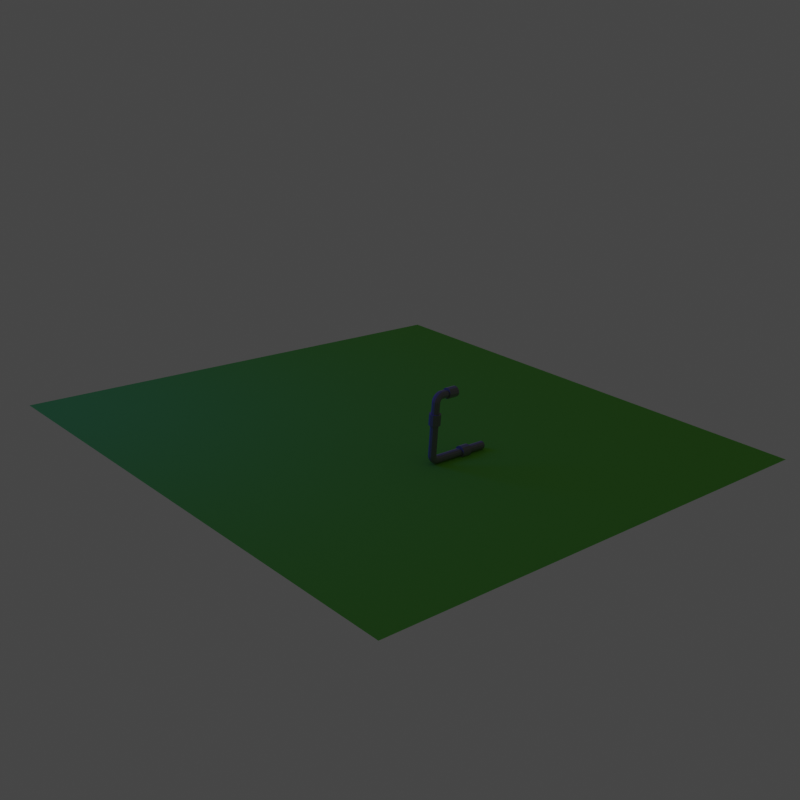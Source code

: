 # Source: time-machine.blend  (saved by Blender 4.3.32; exported with 4.5.12 LTS)
import bpy
from mathutils import Matrix  # noqa: F401  (used for matrix-valued properties, if any)

bpy.ops.wm.read_factory_settings(use_empty=True)
scene = bpy.context.scene
scene.name = 'Scene'

# ---- collections
col_set = bpy.data.collections.new('Set'); scene.collection.children.link(col_set)
col_floor = bpy.data.collections.new('Floor'); scene.collection.children.link(col_floor)

# ---- images (referenced by path relative to the original .blend; pixels are not part of the script)
import os
ASSET_DIR = os.environ.get("B2B_ASSET_DIR", "")  # directory of the original .blend (textures are referenced by path, not embedded)
HERE = os.path.dirname(os.path.abspath(__file__))  # packed textures are extracted next to this script under _unpacked/

def load_image(name, relpath, width, height, colorspace="sRGB"):
    """Load a texture the original file referenced (path relative to the .blend, or extracted next to this script)."""
    p = next((c for c in (os.path.join(HERE, relpath), os.path.join(ASSET_DIR, relpath)) if relpath and os.path.exists(c)), "")
    if p:
        img = bpy.data.images.load(p, check_existing=True)
        img.name = name
    else:  # same state as the original file: an image datablock whose file is absent (Cycles renders it pink)
        img = bpy.data.images.new(name, width, height)
        img.source = "FILE"
        img.filepath = "//" + (relpath or name)
    img.colorspace_settings.name = colorspace
    return img
img_baked = load_image('baked', 'baked.hdr', 1024, 1024, 'Linear Rec.709')

# ---- materials (node trees are filled in below, after node groups)
mat_metal = bpy.data.materials.new('Metal')
mat_grass = bpy.data.materials.new('Grass')

# ---- material node trees
mat_metal.use_nodes = True; mat_metal.node_tree.nodes.clear()
_N = mat_metal.node_tree.nodes; _L = mat_metal.node_tree.links
n0 = _N.new('ShaderNodeBsdfPrincipled'); n0.name = 'Principled BSDF'; n0.location = (10, 300)
n0.inputs[0].default_value = (0.1913, 0.1913, 0.1913, 1.0)
n0.inputs[2].default_value = 0.0
n1 = _N.new('ShaderNodeOutputMaterial'); n1.name = 'Material Output'; n1.location = (300, 300)
n2 = _N.new('ShaderNodeTexImage'); n2.name = 'Image Texture'; n2.location = (-381, 253)
n2.width = 303
n2.image = img_baked
_L.new(n0.outputs[0], n1.inputs[0])
n1.is_active_output = True
mat_grass.use_nodes = True; mat_grass.node_tree.nodes.clear()
_N = mat_grass.node_tree.nodes; _L = mat_grass.node_tree.links
n0 = _N.new('ShaderNodeBsdfPrincipled'); n0.name = 'Principled BSDF'; n0.location = (10, 300)
n0.inputs[0].default_value = (0.162, 0.5711, 0.0185, 1.0)
n0.inputs[2].default_value = 1.0
n1 = _N.new('ShaderNodeOutputMaterial'); n1.name = 'Material Output'; n1.location = (300, 300)
n2 = _N.new('ShaderNodeTexImage'); n2.name = 'Image Texture'; n2.location = (-383, 218)
n2.image = img_baked
_L.new(n0.outputs[0], n1.inputs[0])
n1.is_active_output = True

# ---- world
world_world = bpy.data.worlds.new('World'); scene.world = world_world
world_world.use_nodes = True; world_world.node_tree.nodes.clear()
_N = world_world.node_tree.nodes; _L = world_world.node_tree.links
n0 = _N.new('ShaderNodeOutputWorld'); n0.name = 'World Output'; n0.location = (300, 300)
n1 = _N.new('ShaderNodeBackground'); n1.name = 'Background'; n1.location = (10, 300)
n1.inputs[0].default_value = (0.05088, 0.05088, 0.05088, 1.0)
_L.new(n1.outputs[0], n0.inputs[0])
n0.is_active_output = True
world_world.color = (0.05088, 0.05088, 0.05088)
world_world.sun_shadow_jitter_overblur = 0.0

# ---- cameras
cam_camera = bpy.data.cameras.new('Camera')
cam_camera.clip_end = 100.0
cam_camera.ortho_scale = 7.314

# ---- lights
light_area = bpy.data.lights.new('Area', 'AREA')
light_area.color = (0.0, 0.02427, 1.0)
light_area.energy = 60.0
light_area.size = 1.0
light_area.size_y = 1.0

# ---- meshes
me_plane_002 = bpy.data.meshes.new('Plane.002')
me_plane_002.from_pydata([(0.02147, 0.2236, 0.04536), (0.01049, 0.2236, 0.05635), (-0.004511, 0.2236, 0.06036), (-0.01951, 0.2236, 0.05635), (-0.03049, 0.2236, 0.04536), (-0.03451, 0.2236, 0.03036), (-0.03049, 0.2236, 0.01536), (-0.01951, 0.2236, 0.004384), (-0.004511, 0.2236, 0.0003643), (0.01049, 0.2236, 0.004384), (0.02147, 0.2236, 0.01536), (0.02549, 0.2236, 0.03036), (0.02147, -0.231, 0.04536), (0.01049, -0.2308, 0.05634), (-0.004511, -0.2307, 0.06036), (-0.01951, -0.2308, 0.05634), (-0.03049, -0.231, 0.04536), (-0.03451, -0.2313, 0.03036), (-0.03049, -0.2316, 0.01537), (-0.01951, -0.2318, 0.004389), (-0.004511, -0.2319, 0.0003701), (0.01049, -0.2318, 0.004389), (0.02147, -0.2316, 0.01537), (0.02549, -0.2313, 0.03036), (0.02147, -0.2339, 0.04546), (0.01049, -0.233, 0.05641), (-0.004511, -0.2327, 0.06042), (-0.01951, -0.233, 0.05641), (-0.03049, -0.2339, 0.04546), (-0.03451, -0.235, 0.03051), (-0.03049, -0.2362, 0.01556), (-0.01951, -0.2371, 0.00461), (-0.004511, -0.2374, 0.0006032), (0.01049, -0.2371, 0.00461), (0.02147, -0.2362, 0.01556), (0.02549, -0.235, 0.03051), (0.02147, -0.2364, 0.04576), (0.01049, -0.2347, 0.05661), (-0.004511, -0.2341, 0.06058), (-0.01951, -0.2347, 0.05661), (-0.03049, -0.2364, 0.04576), (-0.03451, -0.2388, 0.03095), (-0.03049, -0.2411, 0.01613), (-0.01951, -0.2428, 0.005288), (-0.004511, -0.2434, 0.001319), (0.01049, -0.2428, 0.005288), (0.02147, -0.2411, 0.01613), (0.02549, -0.2388, 0.03095), (0.02147, -0.2389, 0.04626), (0.01049, -0.2363, 0.05694), (-0.004511, -0.2354, 0.06085), (-0.01951, -0.2363, 0.05694), (-0.03049, -0.2389, 0.04626), (-0.03451, -0.2424, 0.03168), (-0.03049, -0.2459, 0.01709), (-0.01951, -0.2485, 0.006414), (-0.004511, -0.2494, 0.002506), (0.01049, -0.2485, 0.006414), (0.02147, -0.2459, 0.01709), (0.02549, -0.2424, 0.03168), (0.02147, -0.2414, 0.04696), (0.01049, -0.238, 0.0574), (-0.004511, -0.2367, 0.06122), (-0.01951, -0.238, 0.0574), (-0.03049, -0.2414, 0.04696), (-0.03451, -0.246, 0.03269), (-0.03049, -0.2506, 0.01842), (-0.01951, -0.254, 0.00798), (-0.004511, -0.2553, 0.004158), (0.01049, -0.254, 0.00798), (0.02147, -0.2506, 0.01842), (0.02549, -0.246, 0.03269), (0.02147, -0.2438, 0.04784), (0.01049, -0.2396, 0.05798), (-0.004511, -0.238, 0.0617), (-0.01951, -0.2396, 0.05798), (-0.03049, -0.2438, 0.04784), (-0.03451, -0.2495, 0.03398), (-0.03049, -0.2552, 0.02012), (-0.01951, -0.2594, 0.009978), (-0.004511, -0.261, 0.006264), (0.01049, -0.2594, 0.009978), (0.02147, -0.2552, 0.02012), (0.02549, -0.2495, 0.03398), (0.02147, -0.2461, 0.04891), (0.01049, -0.2411, 0.05869), (-0.004511, -0.2393, 0.06227), (-0.01951, -0.2411, 0.05869), (-0.03049, -0.2461, 0.04891), (-0.03451, -0.2529, 0.03554), (-0.03049, -0.2597, 0.02218), (-0.01951, -0.2647, 0.01239), (-0.004511, -0.2665, 0.008812), (0.01049, -0.2647, 0.01239), (0.02147, -0.2597, 0.02218), (0.02549, -0.2529, 0.03554), (0.02147, -0.2483, 0.05016), (0.01049, -0.2426, 0.05952), (-0.004511, -0.2405, 0.06294), (-0.01951, -0.2426, 0.05952), (-0.03049, -0.2483, 0.05016), (-0.03451, -0.2561, 0.03737), (-0.03049, -0.264, 0.02458), (-0.01951, -0.2697, 0.01521), (-0.004511, -0.2718, 0.01179), (0.01049, -0.2697, 0.01521), (0.02147, -0.264, 0.02458), (0.02549, -0.2561, 0.03737), (0.02147, -0.2504, 0.05157), (0.01049, -0.244, 0.06046), (-0.004511, -0.2416, 0.06371), (-0.01951, -0.244, 0.06046), (-0.03049, -0.2504, 0.05157), (-0.03451, -0.2592, 0.03944), (-0.03049, -0.2681, 0.0273), (-0.01951, -0.2745, 0.01842), (-0.004511, -0.2769, 0.01517), (0.01049, -0.2745, 0.01842), (0.02147, -0.2681, 0.0273), (0.02549, -0.2592, 0.03944), (0.02147, -0.2524, 0.05315), (0.01049, -0.2453, 0.0615), (-0.004511, -0.2427, 0.06456), (-0.01951, -0.2453, 0.0615), (-0.03049, -0.2524, 0.05315), (-0.03451, -0.2622, 0.04175), (-0.03049, -0.2719, 0.03034), (-0.01951, -0.279, 0.02199), (-0.004511, -0.2817, 0.01894), (0.01049, -0.279, 0.02199), (0.02147, -0.2719, 0.03034), (0.02549, -0.2622, 0.04175), (0.02147, -0.2543, 0.05489), (0.01049, -0.2465, 0.06265), (-0.004511, -0.2437, 0.06549), (-0.01951, -0.2465, 0.06265), (-0.03049, -0.2543, 0.05489), (-0.03451, -0.2649, 0.04428), (-0.03049, -0.2755, 0.03367), (-0.01951, -0.2833, 0.02591), (-0.004511, -0.2861, 0.02307), (0.01049, -0.2833, 0.02591), (0.02147, -0.2755, 0.03367), (0.02549, -0.2649, 0.04428), (0.02147, -0.256, 0.05676), (0.01049, -0.2477, 0.06389), (-0.004511, -0.2446, 0.0665), (-0.01951, -0.2477, 0.06389), (-0.03049, -0.256, 0.05676), (-0.03451, -0.2674, 0.04702), (-0.03049, -0.2789, 0.03728), (-0.01951, -0.2872, 0.03015), (-0.004511, -0.2903, 0.02754), (0.01049, -0.2872, 0.03015), (0.02147, -0.2789, 0.03728), (0.02549, -0.2674, 0.04702), (0.02147, -0.2576, 0.05877), (0.01049, -0.2487, 0.06522), (-0.004511, -0.2455, 0.06758), (-0.01951, -0.2487, 0.06522), (-0.03049, -0.2576, 0.05877), (-0.03451, -0.2698, 0.04995), (-0.03049, -0.2819, 0.04113), (-0.01951, -0.2908, 0.03468), (-0.004511, -0.294, 0.03232), (0.01049, -0.2908, 0.03468), (0.02147, -0.2819, 0.04113), (0.02549, -0.2698, 0.04995), (0.02147, -0.259, 0.06089), (0.01049, -0.2497, 0.06663), (-0.004511, -0.2463, 0.06873), (-0.01951, -0.2497, 0.06663), (-0.03049, -0.259, 0.06089), (-0.03451, -0.2718, 0.05305), (-0.03049, -0.2846, 0.04521), (-0.01951, -0.294, 0.03948), (-0.004511, -0.2974, 0.03738), (0.01049, -0.294, 0.03948), (0.02147, -0.2846, 0.04521), (0.02549, -0.2718, 0.05305), (0.02147, -0.2603, 0.06312), (0.01049, -0.2505, 0.0681), (-0.004511, -0.2469, 0.06993), (-0.01951, -0.2505, 0.0681), (-0.03049, -0.2603, 0.06312), (-0.03451, -0.2737, 0.05631), (-0.03049, -0.287, 0.0495), (-0.01951, -0.2968, 0.04451), (-0.004511, -0.3004, 0.04269), (0.01049, -0.2968, 0.04451), (0.02147, -0.287, 0.0495), (0.02549, -0.2737, 0.05631), (0.02147, -0.2614, 0.06543), (0.01049, -0.2512, 0.06964), (-0.004511, -0.2475, 0.07117), (-0.01951, -0.2512, 0.06964), (-0.03049, -0.2614, 0.06543), (-0.03451, -0.2752, 0.05969), (-0.03049, -0.2891, 0.05395), (-0.01951, -0.2992, 0.04975), (-0.004511, -0.3029, 0.04821), (0.01049, -0.2992, 0.04975), (0.02147, -0.2891, 0.05395), (0.02549, -0.2752, 0.05969), (0.02147, -0.2622, 0.06783), (0.01049, -0.2518, 0.07122), (-0.004511, -0.248, 0.07246), (-0.01951, -0.2518, 0.07122), (-0.03049, -0.2622, 0.06783), (-0.03451, -0.2765, 0.06319), (-0.03049, -0.2908, 0.05856), (-0.01951, -0.3012, 0.05517), (-0.004511, -0.305, 0.05392), (0.01049, -0.3012, 0.05517), (0.02147, -0.2908, 0.05856), (0.02549, -0.2765, 0.06319), (0.02147, -0.2629, 0.07029), (0.01049, -0.2523, 0.07285), (-0.004511, -0.2483, 0.07379), (-0.01951, -0.2523, 0.07285), (-0.03049, -0.2629, 0.07029), (-0.03451, -0.2775, 0.06678), (-0.03049, -0.2921, 0.06328), (-0.01951, -0.3028, 0.06072), (-0.004511, -0.3067, 0.05978), (0.01049, -0.3028, 0.06072), (0.02147, -0.2921, 0.06328), (0.02549, -0.2775, 0.06678), (0.02147, -0.2634, 0.07279), (0.01049, -0.2526, 0.07451), (-0.004511, -0.2486, 0.07514), (-0.01951, -0.2526, 0.07451), (-0.03049, -0.2634, 0.07279), (-0.03451, -0.2782, 0.07044), (-0.03049, -0.2931, 0.0681), (-0.01951, -0.3039, 0.06638), (-0.004511, -0.3079, 0.06575), (0.01049, -0.3039, 0.06638), (0.02147, -0.2931, 0.0681), (0.02549, -0.2782, 0.07044), (0.02147, -0.2637, 0.07532), (0.01049, -0.2528, 0.07619), (-0.004511, -0.2488, 0.0765), (-0.01951, -0.2528, 0.07619), (-0.03049, -0.2637, 0.07532), (-0.03451, -0.2787, 0.07415), (-0.03049, -0.2936, 0.07297), (-0.01951, -0.3046, 0.07211), (-0.004511, -0.3086, 0.07179), (0.01049, -0.3046, 0.07211), (0.02147, -0.2936, 0.07297), (0.02549, -0.2787, 0.07415), (0.02147, -0.2638, 0.07817), (0.01049, -0.2529, 0.07839), (-0.004511, -0.2488, 0.07846), (-0.01951, -0.2529, 0.07839), (-0.03049, -0.2638, 0.07817), (-0.03451, -0.2788, 0.07788), (-0.03049, -0.2938, 0.07758), (-0.01951, -0.3048, 0.07737), (-0.004511, -0.3088, 0.07729), (0.01049, -0.3048, 0.07737), (0.02147, -0.2938, 0.07758), (0.02549, -0.2788, 0.07788), (0.02147, -0.2638, 0.4632), (0.01049, -0.2529, 0.463), (-0.004511, -0.2488, 0.4629), (-0.01951, -0.2529, 0.463), (-0.03049, -0.2638, 0.4632), (-0.03451, -0.2788, 0.4635), (-0.03049, -0.2938, 0.4638), (-0.01951, -0.3048, 0.464), (-0.004511, -0.3088, 0.4641), (0.01049, -0.3048, 0.464), (0.02147, -0.2938, 0.4638), (0.02549, -0.2788, 0.4635), (0.02147, -0.2637, 0.4661), (0.01049, -0.2528, 0.4652), (-0.004511, -0.2488, 0.4649), (-0.01951, -0.2528, 0.4652), (-0.03049, -0.2637, 0.4661), (-0.03451, -0.2787, 0.4673), (-0.03049, -0.2936, 0.4684), (-0.01951, -0.3046, 0.4693), (-0.004511, -0.3086, 0.4696), (0.01049, -0.3046, 0.4693), (0.02147, -0.2936, 0.4684), (0.02549, -0.2787, 0.4673), (0.02147, -0.2634, 0.4686), (0.01049, -0.2526, 0.4669), (-0.004511, -0.2486, 0.4663), (-0.01951, -0.2526, 0.4669), (-0.03049, -0.2634, 0.4686), (-0.03451, -0.2782, 0.471), (-0.03049, -0.2931, 0.4733), (-0.01951, -0.3039, 0.475), (-0.004511, -0.3079, 0.4757), (0.01049, -0.3039, 0.475), (0.02147, -0.2931, 0.4733), (0.02549, -0.2782, 0.471), (0.02147, -0.2629, 0.4711), (0.01049, -0.2523, 0.4686), (-0.004511, -0.2483, 0.4676), (-0.01951, -0.2523, 0.4686), (-0.03049, -0.2629, 0.4711), (-0.03451, -0.2775, 0.4746), (-0.03049, -0.2921, 0.4781), (-0.01951, -0.3028, 0.4807), (-0.004511, -0.3067, 0.4816), (0.01049, -0.3028, 0.4807), (0.02147, -0.2921, 0.4781), (0.02549, -0.2775, 0.4746), (0.02147, -0.2622, 0.4736), (0.01049, -0.2518, 0.4702), (-0.004511, -0.248, 0.4689), (-0.01951, -0.2518, 0.4702), (-0.03049, -0.2622, 0.4736), (-0.03451, -0.2765, 0.4782), (-0.03049, -0.2908, 0.4828), (-0.01951, -0.3012, 0.4862), (-0.004511, -0.305, 0.4875), (0.01049, -0.3012, 0.4862), (0.02147, -0.2908, 0.4828), (0.02549, -0.2765, 0.4782), (0.02147, -0.2614, 0.476), (0.01049, -0.2512, 0.4718), (-0.004511, -0.2475, 0.4702), (-0.01951, -0.2512, 0.4718), (-0.03049, -0.2614, 0.476), (-0.03451, -0.2752, 0.4817), (-0.03049, -0.2891, 0.4874), (-0.01951, -0.2992, 0.4916), (-0.004511, -0.3029, 0.4932), (0.01049, -0.2992, 0.4916), (0.02147, -0.2891, 0.4874), (0.02549, -0.2752, 0.4817), (0.02147, -0.2603, 0.4783), (0.01049, -0.2505, 0.4733), (-0.004511, -0.2469, 0.4715), (-0.01951, -0.2505, 0.4733), (-0.03049, -0.2603, 0.4783), (-0.03451, -0.2737, 0.4851), (-0.03049, -0.287, 0.4919), (-0.01951, -0.2968, 0.4969), (-0.004511, -0.3004, 0.4987), (0.01049, -0.2968, 0.4969), (0.02147, -0.287, 0.4919), (0.02549, -0.2737, 0.4851), (0.02147, -0.259, 0.4805), (0.01049, -0.2497, 0.4748), (-0.004511, -0.2463, 0.4727), (-0.01951, -0.2497, 0.4748), (-0.03049, -0.259, 0.4805), (-0.03451, -0.2718, 0.4883), (-0.03049, -0.2846, 0.4962), (-0.01951, -0.294, 0.5019), (-0.004511, -0.2974, 0.504), (0.01049, -0.294, 0.5019), (0.02147, -0.2846, 0.4962), (0.02549, -0.2718, 0.4883), (0.02147, -0.2576, 0.4826), (0.01049, -0.2487, 0.4762), (-0.004511, -0.2455, 0.4738), (-0.01951, -0.2487, 0.4762), (-0.03049, -0.2576, 0.4826), (-0.03451, -0.2698, 0.4915), (-0.03049, -0.2819, 0.5003), (-0.01951, -0.2908, 0.5067), (-0.004511, -0.294, 0.5091), (0.01049, -0.2908, 0.5067), (0.02147, -0.2819, 0.5003), (0.02549, -0.2698, 0.4915), (0.02147, -0.256, 0.4846), (0.01049, -0.2477, 0.4775), (-0.004511, -0.2446, 0.4749), (-0.01951, -0.2477, 0.4775), (-0.03049, -0.256, 0.4846), (-0.03451, -0.2674, 0.4944), (-0.03049, -0.2789, 0.5041), (-0.01951, -0.2872, 0.5113), (-0.004511, -0.2903, 0.5139), (0.01049, -0.2872, 0.5113), (0.02147, -0.2789, 0.5041), (0.02549, -0.2674, 0.4944), (0.02147, -0.2543, 0.4865), (0.01049, -0.2465, 0.4787), (-0.004511, -0.2437, 0.4759), (-0.01951, -0.2465, 0.4787), (-0.03049, -0.2543, 0.4865), (-0.03451, -0.2649, 0.4971), (-0.03049, -0.2755, 0.5077), (-0.01951, -0.2833, 0.5155), (-0.004511, -0.2861, 0.5183), (0.01049, -0.2833, 0.5155), (0.02147, -0.2755, 0.5077), (0.02549, -0.2649, 0.4971), (0.02147, -0.2524, 0.4882), (0.01049, -0.2453, 0.4799), (-0.004511, -0.2427, 0.4768), (-0.01951, -0.2453, 0.4799), (-0.03049, -0.2524, 0.4882), (-0.03451, -0.2622, 0.4997), (-0.03049, -0.2719, 0.5111), (-0.01951, -0.279, 0.5194), (-0.004511, -0.2817, 0.5225), (0.01049, -0.279, 0.5194), (0.02147, -0.2719, 0.5111), (0.02549, -0.2622, 0.4997), (0.02147, -0.2504, 0.4898), (0.01049, -0.244, 0.4809), (-0.004511, -0.2416, 0.4777), (-0.01951, -0.244, 0.4809), (-0.03049, -0.2504, 0.4898), (-0.03451, -0.2592, 0.502), (-0.03049, -0.2681, 0.5141), (-0.01951, -0.2745, 0.523), (-0.004511, -0.2769, 0.5262), (0.01049, -0.2745, 0.523), (0.02147, -0.2681, 0.5141), (0.02549, -0.2592, 0.502), (0.02147, -0.2483, 0.4912), (0.01049, -0.2426, 0.4819), (-0.004511, -0.2405, 0.4785), (-0.01951, -0.2426, 0.4819), (-0.03049, -0.2483, 0.4912), (-0.03451, -0.2561, 0.504), (-0.03049, -0.264, 0.5168), (-0.01951, -0.2697, 0.5262), (-0.004511, -0.2718, 0.5296), (0.01049, -0.2697, 0.5262), (0.02147, -0.264, 0.5168), (0.02549, -0.2561, 0.504), (0.02147, -0.2461, 0.4925), (0.01049, -0.2411, 0.4827), (-0.004511, -0.2393, 0.4791), (-0.01951, -0.2411, 0.4827), (-0.03049, -0.2461, 0.4925), (-0.03451, -0.2529, 0.5059), (-0.03049, -0.2597, 0.5192), (-0.01951, -0.2647, 0.529), (-0.004511, -0.2665, 0.5326), (0.01049, -0.2647, 0.529), (0.02147, -0.2597, 0.5192), (0.02549, -0.2529, 0.5059), (0.02147, -0.2438, 0.4936), (0.01049, -0.2396, 0.4834), (-0.004511, -0.238, 0.4797), (-0.01951, -0.2396, 0.4834), (-0.03049, -0.2438, 0.4936), (-0.03451, -0.2495, 0.5074), (-0.03049, -0.2552, 0.5213), (-0.01951, -0.2594, 0.5314), (-0.004511, -0.261, 0.5351), (0.01049, -0.2594, 0.5314), (0.02147, -0.2552, 0.5213), (0.02549, -0.2495, 0.5074), (0.02147, -0.2414, 0.4944), (0.01049, -0.238, 0.484), (-0.004511, -0.2367, 0.4802), (-0.01951, -0.238, 0.484), (-0.03049, -0.2414, 0.4944), (-0.03451, -0.246, 0.5087), (-0.03049, -0.2506, 0.523), (-0.01951, -0.254, 0.5334), (-0.004511, -0.2553, 0.5372), (0.01049, -0.254, 0.5334), (0.02147, -0.2506, 0.523), (0.02549, -0.246, 0.5087), (0.02147, -0.2389, 0.4951), (0.01049, -0.2363, 0.4845), (-0.004511, -0.2354, 0.4806), (-0.01951, -0.2363, 0.4845), (-0.03049, -0.2389, 0.4951), (-0.03451, -0.2424, 0.5097), (-0.03049, -0.2459, 0.5243), (-0.01951, -0.2485, 0.535), (-0.004511, -0.2494, 0.5389), (0.01049, -0.2485, 0.535), (0.02147, -0.2459, 0.5243), (0.02549, -0.2424, 0.5097), (0.02147, -0.2364, 0.4956), (0.01049, -0.2347, 0.4848), (-0.004511, -0.2341, 0.4808), (-0.01951, -0.2347, 0.4848), (-0.03049, -0.2364, 0.4956), (-0.03451, -0.2388, 0.5105), (-0.03049, -0.2411, 0.5253), (-0.01951, -0.2428, 0.5361), (-0.004511, -0.2434, 0.5401), (0.01049, -0.2428, 0.5361), (0.02147, -0.2411, 0.5253), (0.02549, -0.2388, 0.5105), (0.02147, -0.2339, 0.4959), (0.01049, -0.233, 0.485), (-0.004511, -0.2327, 0.481), (-0.01951, -0.233, 0.485), (-0.03049, -0.2339, 0.4959), (-0.03451, -0.235, 0.5109), (-0.03049, -0.2362, 0.5258), (-0.01951, -0.2371, 0.5368), (-0.004511, -0.2374, 0.5408), (0.01049, -0.2371, 0.5368), (0.02147, -0.2362, 0.5258), (0.02549, -0.235, 0.5109), (0.02147, -0.231, 0.496), (0.01049, -0.2308, 0.4851), (-0.004511, -0.2307, 0.481), (-0.01951, -0.2308, 0.4851), (-0.03049, -0.231, 0.496), (-0.03451, -0.2313, 0.511), (-0.03049, -0.2316, 0.526), (-0.01951, -0.2318, 0.537), (-0.004511, -0.2319, 0.541), (0.01049, -0.2318, 0.537), (0.02147, -0.2316, 0.526), (0.02549, -0.2313, 0.511), (0.02147, -0.09945, 0.496), (0.01049, -0.09945, 0.4851), (-0.004511, -0.09945, 0.481), (-0.01951, -0.09945, 0.4851), (-0.03049, -0.09945, 0.496), (-0.03451, -0.09945, 0.511), (-0.03049, -0.09945, 0.526), (-0.01951, -0.09945, 0.537), (-0.004511, -0.09945, 0.541), (0.01049, -0.09945, 0.537), (0.02147, -0.09945, 0.526), (0.02549, -0.09945, 0.511), (0.02147, -0.1821, 0.496), (0.02549, -0.1821, 0.511), (0.01049, -0.1821, 0.4851), (-0.004511, -0.1821, 0.481), (-0.01951, -0.1821, 0.4851), (-0.03049, -0.1821, 0.496), (-0.03451, -0.1821, 0.511), (-0.03049, -0.1821, 0.526), (-0.01951, -0.1822, 0.537), (-0.004511, -0.1822, 0.541), (0.01049, -0.1822, 0.537), (0.02147, -0.1821, 0.526), (0.02997, -0.09962, 0.4911), (0.0154, -0.09962, 0.4766), (-0.004511, -0.09962, 0.4712), (-0.02442, -0.09962, 0.4766), (-0.03899, -0.09962, 0.4911), (-0.04433, -0.09962, 0.511), (-0.03899, -0.09962, 0.5309), (-0.02442, -0.09962, 0.5455), (-0.004511, -0.09962, 0.5509), (0.0154, -0.09962, 0.5455), (0.02997, -0.09962, 0.5309), (0.03531, -0.09962, 0.511), (0.02997, -0.1819, 0.4911), (0.03531, -0.1819, 0.511), (0.0154, -0.1819, 0.4766), (-0.004511, -0.1819, 0.4712), (-0.02442, -0.1819, 0.4766), (-0.03899, -0.1819, 0.4911), (-0.04433, -0.1819, 0.511), (-0.03899, -0.182, 0.5309), (-0.02442, -0.182, 0.5455), (-0.004511, -0.182, 0.5509), (0.0154, -0.182, 0.5455), (0.02997, -0.182, 0.5309), (0.02147, -0.2638, 0.382), (0.02549, -0.2788, 0.3821), (0.01049, -0.2529, 0.382), (-0.004511, -0.2488, 0.382), (-0.01951, -0.2529, 0.382), (-0.03049, -0.2638, 0.382), (-0.03451, -0.2788, 0.3821), (-0.03049, -0.2938, 0.3822), (-0.01951, -0.3048, 0.3823), (-0.004511, -0.3088, 0.3823), (0.01049, -0.3048, 0.3823), (0.02147, -0.2938, 0.3822), (0.02147, -0.2638, 0.3), (0.02549, -0.2788, 0.3), (0.01049, -0.2529, 0.3), (-0.004511, -0.2488, 0.3), (-0.01951, -0.2529, 0.3), (-0.03049, -0.2638, 0.3), (-0.03451, -0.2788, 0.3), (-0.03049, -0.2938, 0.2999), (-0.01951, -0.3048, 0.2999), (-0.004511, -0.3088, 0.2999), (0.01049, -0.3048, 0.2999), (0.02147, -0.2938, 0.2999), (0.03316, -0.2571, 0.3815), (0.03899, -0.2788, 0.3815), (0.01724, -0.2412, 0.3814), (-0.004511, -0.2353, 0.3814), (-0.02626, -0.2412, 0.3814), (-0.04218, -0.2571, 0.3815), (-0.04801, -0.2788, 0.3815), (-0.04218, -0.3006, 0.3816), (-0.02626, -0.3165, 0.3817), (-0.004511, -0.3223, 0.3817), (0.01724, -0.3165, 0.3817), (0.03316, -0.3006, 0.3816), (0.03316, -0.2571, 0.3006), (0.03899, -0.2788, 0.3005), (0.01724, -0.2412, 0.3006), (-0.004511, -0.2353, 0.3006), (-0.02626, -0.2412, 0.3006), (-0.04218, -0.2571, 0.3006), (-0.04801, -0.2788, 0.3005), (-0.04218, -0.3006, 0.3005), (-0.02626, -0.3165, 0.3005), (-0.004511, -0.3223, 0.3005), (0.01724, -0.3165, 0.3005), (0.03316, -0.3006, 0.3005), (0.02147, -0.004316, 0.04536), (0.02549, -0.004463, 0.03036), (0.01049, -0.004208, 0.05634), (-0.004511, -0.004168, 0.06036), (-0.01951, -0.004208, 0.05634), (-0.03049, -0.004316, 0.04536), (-0.03451, -0.004463, 0.03036), (-0.03049, -0.004611, 0.01537), (-0.01951, -0.004719, 0.004386), (-0.004511, -0.004759, 0.0003672), (0.01049, -0.004719, 0.004386), (0.02147, -0.004611, 0.01537), (0.02147, 0.07242, 0.04536), (0.02549, 0.07233, 0.03036), (0.01049, 0.0725, 0.05634), (-0.004511, 0.07252, 0.06036), (-0.01951, 0.0725, 0.05634), (-0.03049, 0.07242, 0.04536), (-0.03451, 0.07233, 0.03036), (-0.03049, 0.07223, 0.01537), (-0.01951, 0.07216, 0.004385), (-0.004511, 0.07213, 0.0003662), (0.01049, 0.07216, 0.004385), (0.02147, 0.07223, 0.01537), (0.0336, -0.004316, 0.05235), (0.03949, -0.004464, 0.03034), (0.0175, -0.004208, 0.06846), (-0.004511, -0.004168, 0.07436), (-0.02652, -0.004208, 0.06846), (-0.04263, -0.004316, 0.05235), (-0.04851, -0.004464, 0.03034), (-0.04261, -0.004611, 0.008348), (-0.0265, -0.004719, -0.007744), (-0.004511, -0.004759, -0.01363), (0.01748, -0.004719, -0.007744), (0.03358, -0.004611, 0.008348), (0.03359, 0.07242, 0.05237), (0.03949, 0.07233, 0.03038), (0.01748, 0.0725, 0.06847), (-0.004511, 0.07252, 0.07436), (-0.0265, 0.0725, 0.06847), (-0.04261, 0.07242, 0.05237), (-0.04851, 0.07233, 0.03038), (-0.04262, 0.07223, 0.008376), (-0.02652, 0.07216, -0.007735), (-0.004511, 0.07213, -0.01363), (0.0175, 0.07216, -0.007735), (0.0336, 0.07223, 0.008376)], [], [(612, 12, 23, 613), (614, 13, 12, 612), (615, 14, 13, 614), (616, 15, 14, 615), (617, 16, 15, 616), (618, 17, 16, 617), (619, 18, 17, 618), (620, 19, 18, 619), (621, 20, 19, 620), (622, 21, 20, 621), (623, 22, 21, 622), (613, 23, 22, 623), (12, 24, 35, 23), (13, 25, 24, 12), (14, 26, 25, 13), (15, 27, 26, 14), (16, 28, 27, 15), (17, 29, 28, 16), (18, 30, 29, 17), (19, 31, 30, 18), (20, 32, 31, 19), (21, 33, 32, 20), (22, 34, 33, 21), (23, 35, 34, 22), (24, 36, 47, 35), (25, 37, 36, 24), (26, 38, 37, 25), (27, 39, 38, 26), (28, 40, 39, 27), (29, 41, 40, 28), (30, 42, 41, 29), (31, 43, 42, 30), (32, 44, 43, 31), (33, 45, 44, 32), (34, 46, 45, 33), (35, 47, 46, 34), (36, 48, 59, 47), (37, 49, 48, 36), (38, 50, 49, 37), (39, 51, 50, 38), (40, 52, 51, 39), (41, 53, 52, 40), (42, 54, 53, 41), (43, 55, 54, 42), (44, 56, 55, 43), (45, 57, 56, 44), (46, 58, 57, 45), (47, 59, 58, 46), (48, 60, 71, 59), (49, 61, 60, 48), (50, 62, 61, 49), (51, 63, 62, 50), (52, 64, 63, 51), (53, 65, 64, 52), (54, 66, 65, 53), (55, 67, 66, 54), (56, 68, 67, 55), (57, 69, 68, 56), (58, 70, 69, 57), (59, 71, 70, 58), (60, 72, 83, 71), (61, 73, 72, 60), (62, 74, 73, 61), (63, 75, 74, 62), (64, 76, 75, 63), (65, 77, 76, 64), (66, 78, 77, 65), (67, 79, 78, 66), (68, 80, 79, 67), (69, 81, 80, 68), (70, 82, 81, 69), (71, 83, 82, 70), (72, 84, 95, 83), (73, 85, 84, 72), (74, 86, 85, 73), (75, 87, 86, 74), (76, 88, 87, 75), (77, 89, 88, 76), (78, 90, 89, 77), (79, 91, 90, 78), (80, 92, 91, 79), (81, 93, 92, 80), (82, 94, 93, 81), (83, 95, 94, 82), (84, 96, 107, 95), (85, 97, 96, 84), (86, 98, 97, 85), (87, 99, 98, 86), (88, 100, 99, 87), (89, 101, 100, 88), (90, 102, 101, 89), (91, 103, 102, 90), (92, 104, 103, 91), (93, 105, 104, 92), (94, 106, 105, 93), (95, 107, 106, 94), (96, 108, 119, 107), (97, 109, 108, 96), (98, 110, 109, 97), (99, 111, 110, 98), (100, 112, 111, 99), (101, 113, 112, 100), (102, 114, 113, 101), (103, 115, 114, 102), (104, 116, 115, 103), (105, 117, 116, 104), (106, 118, 117, 105), (107, 119, 118, 106), (108, 120, 131, 119), (109, 121, 120, 108), (110, 122, 121, 109), (111, 123, 122, 110), (112, 124, 123, 111), (113, 125, 124, 112), (114, 126, 125, 113), (115, 127, 126, 114), (116, 128, 127, 115), (117, 129, 128, 116), (118, 130, 129, 117), (119, 131, 130, 118), (120, 132, 143, 131), (121, 133, 132, 120), (122, 134, 133, 121), (123, 135, 134, 122), (124, 136, 135, 123), (125, 137, 136, 124), (126, 138, 137, 125), (127, 139, 138, 126), (128, 140, 139, 127), (129, 141, 140, 128), (130, 142, 141, 129), (131, 143, 142, 130), (132, 144, 155, 143), (133, 145, 144, 132), (134, 146, 145, 133), (135, 147, 146, 134), (136, 148, 147, 135), (137, 149, 148, 136), (138, 150, 149, 137), (139, 151, 150, 138), (140, 152, 151, 139), (141, 153, 152, 140), (142, 154, 153, 141), (143, 155, 154, 142), (144, 156, 167, 155), (145, 157, 156, 144), (146, 158, 157, 145), (147, 159, 158, 146), (148, 160, 159, 147), (149, 161, 160, 148), (150, 162, 161, 149), (151, 163, 162, 150), (152, 164, 163, 151), (153, 165, 164, 152), (154, 166, 165, 153), (155, 167, 166, 154), (156, 168, 179, 167), (157, 169, 168, 156), (158, 170, 169, 157), (159, 171, 170, 158), (160, 172, 171, 159), (161, 173, 172, 160), (162, 174, 173, 161), (163, 175, 174, 162), (164, 176, 175, 163), (165, 177, 176, 164), (166, 178, 177, 165), (167, 179, 178, 166), (168, 180, 191, 179), (169, 181, 180, 168), (170, 182, 181, 169), (171, 183, 182, 170), (172, 184, 183, 171), (173, 185, 184, 172), (174, 186, 185, 173), (175, 187, 186, 174), (176, 188, 187, 175), (177, 189, 188, 176), (178, 190, 189, 177), (179, 191, 190, 178), (180, 192, 203, 191), (181, 193, 192, 180), (182, 194, 193, 181), (183, 195, 194, 182), (184, 196, 195, 183), (185, 197, 196, 184), (186, 198, 197, 185), (187, 199, 198, 186), (188, 200, 199, 187), (189, 201, 200, 188), (190, 202, 201, 189), (191, 203, 202, 190), (192, 204, 215, 203), (193, 205, 204, 192), (194, 206, 205, 193), (195, 207, 206, 194), (196, 208, 207, 195), (197, 209, 208, 196), (198, 210, 209, 197), (199, 211, 210, 198), (200, 212, 211, 199), (201, 213, 212, 200), (202, 214, 213, 201), (203, 215, 214, 202), (204, 216, 227, 215), (205, 217, 216, 204), (206, 218, 217, 205), (207, 219, 218, 206), (208, 220, 219, 207), (209, 221, 220, 208), (210, 222, 221, 209), (211, 223, 222, 210), (212, 224, 223, 211), (213, 225, 224, 212), (214, 226, 225, 213), (215, 227, 226, 214), (216, 228, 239, 227), (217, 229, 228, 216), (218, 230, 229, 217), (219, 231, 230, 218), (220, 232, 231, 219), (221, 233, 232, 220), (222, 234, 233, 221), (223, 235, 234, 222), (224, 236, 235, 223), (225, 237, 236, 224), (226, 238, 237, 225), (227, 239, 238, 226), (228, 240, 251, 239), (229, 241, 240, 228), (230, 242, 241, 229), (231, 243, 242, 230), (232, 244, 243, 231), (233, 245, 244, 232), (234, 246, 245, 233), (235, 247, 246, 234), (236, 248, 247, 235), (237, 249, 248, 236), (238, 250, 249, 237), (239, 251, 250, 238), (240, 252, 263, 251), (241, 253, 252, 240), (242, 254, 253, 241), (243, 255, 254, 242), (244, 256, 255, 243), (245, 257, 256, 244), (246, 258, 257, 245), (247, 259, 258, 246), (248, 260, 259, 247), (249, 261, 260, 248), (250, 262, 261, 249), (251, 263, 262, 250), (564, 264, 275, 565), (566, 265, 264, 564), (567, 266, 265, 566), (568, 267, 266, 567), (569, 268, 267, 568), (570, 269, 268, 569), (571, 270, 269, 570), (572, 271, 270, 571), (573, 272, 271, 572), (574, 273, 272, 573), (575, 274, 273, 574), (565, 275, 274, 575), (264, 276, 287, 275), (265, 277, 276, 264), (266, 278, 277, 265), (267, 279, 278, 266), (268, 280, 279, 267), (269, 281, 280, 268), (270, 282, 281, 269), (271, 283, 282, 270), (272, 284, 283, 271), (273, 285, 284, 272), (274, 286, 285, 273), (275, 287, 286, 274), (276, 288, 299, 287), (277, 289, 288, 276), (278, 290, 289, 277), (279, 291, 290, 278), (280, 292, 291, 279), (281, 293, 292, 280), (282, 294, 293, 281), (283, 295, 294, 282), (284, 296, 295, 283), (285, 297, 296, 284), (286, 298, 297, 285), (287, 299, 298, 286), (288, 300, 311, 299), (289, 301, 300, 288), (290, 302, 301, 289), (291, 303, 302, 290), (292, 304, 303, 291), (293, 305, 304, 292), (294, 306, 305, 293), (295, 307, 306, 294), (296, 308, 307, 295), (297, 309, 308, 296), (298, 310, 309, 297), (299, 311, 310, 298), (300, 312, 323, 311), (301, 313, 312, 300), (302, 314, 313, 301), (303, 315, 314, 302), (304, 316, 315, 303), (305, 317, 316, 304), (306, 318, 317, 305), (307, 319, 318, 306), (308, 320, 319, 307), (309, 321, 320, 308), (310, 322, 321, 309), (311, 323, 322, 310), (312, 324, 335, 323), (313, 325, 324, 312), (314, 326, 325, 313), (315, 327, 326, 314), (316, 328, 327, 315), (317, 329, 328, 316), (318, 330, 329, 317), (319, 331, 330, 318), (320, 332, 331, 319), (321, 333, 332, 320), (322, 334, 333, 321), (323, 335, 334, 322), (324, 336, 347, 335), (325, 337, 336, 324), (326, 338, 337, 325), (327, 339, 338, 326), (328, 340, 339, 327), (329, 341, 340, 328), (330, 342, 341, 329), (331, 343, 342, 330), (332, 344, 343, 331), (333, 345, 344, 332), (334, 346, 345, 333), (335, 347, 346, 334), (336, 348, 359, 347), (337, 349, 348, 336), (338, 350, 349, 337), (339, 351, 350, 338), (340, 352, 351, 339), (341, 353, 352, 340), (342, 354, 353, 341), (343, 355, 354, 342), (344, 356, 355, 343), (345, 357, 356, 344), (346, 358, 357, 345), (347, 359, 358, 346), (348, 360, 371, 359), (349, 361, 360, 348), (350, 362, 361, 349), (351, 363, 362, 350), (352, 364, 363, 351), (353, 365, 364, 352), (354, 366, 365, 353), (355, 367, 366, 354), (356, 368, 367, 355), (357, 369, 368, 356), (358, 370, 369, 357), (359, 371, 370, 358), (360, 372, 383, 371), (361, 373, 372, 360), (362, 374, 373, 361), (363, 375, 374, 362), (364, 376, 375, 363), (365, 377, 376, 364), (366, 378, 377, 365), (367, 379, 378, 366), (368, 380, 379, 367), (369, 381, 380, 368), (370, 382, 381, 369), (371, 383, 382, 370), (372, 384, 395, 383), (373, 385, 384, 372), (374, 386, 385, 373), (375, 387, 386, 374), (376, 388, 387, 375), (377, 389, 388, 376), (378, 390, 389, 377), (379, 391, 390, 378), (380, 392, 391, 379), (381, 393, 392, 380), (382, 394, 393, 381), (383, 395, 394, 382), (384, 396, 407, 395), (385, 397, 396, 384), (386, 398, 397, 385), (387, 399, 398, 386), (388, 400, 399, 387), (389, 401, 400, 388), (390, 402, 401, 389), (391, 403, 402, 390), (392, 404, 403, 391), (393, 405, 404, 392), (394, 406, 405, 393), (395, 407, 406, 394), (396, 408, 419, 407), (397, 409, 408, 396), (398, 410, 409, 397), (399, 411, 410, 398), (400, 412, 411, 399), (401, 413, 412, 400), (402, 414, 413, 401), (403, 415, 414, 402), (404, 416, 415, 403), (405, 417, 416, 404), (406, 418, 417, 405), (407, 419, 418, 406), (408, 420, 431, 419), (409, 421, 420, 408), (410, 422, 421, 409), (411, 423, 422, 410), (412, 424, 423, 411), (413, 425, 424, 412), (414, 426, 425, 413), (415, 427, 426, 414), (416, 428, 427, 415), (417, 429, 428, 416), (418, 430, 429, 417), (419, 431, 430, 418), (420, 432, 443, 431), (421, 433, 432, 420), (422, 434, 433, 421), (423, 435, 434, 422), (424, 436, 435, 423), (425, 437, 436, 424), (426, 438, 437, 425), (427, 439, 438, 426), (428, 440, 439, 427), (429, 441, 440, 428), (430, 442, 441, 429), (431, 443, 442, 430), (432, 444, 455, 443), (433, 445, 444, 432), (434, 446, 445, 433), (435, 447, 446, 434), (436, 448, 447, 435), (437, 449, 448, 436), (438, 450, 449, 437), (439, 451, 450, 438), (440, 452, 451, 439), (441, 453, 452, 440), (442, 454, 453, 441), (443, 455, 454, 442), (444, 456, 467, 455), (445, 457, 456, 444), (446, 458, 457, 445), (447, 459, 458, 446), (448, 460, 459, 447), (449, 461, 460, 448), (450, 462, 461, 449), (451, 463, 462, 450), (452, 464, 463, 451), (453, 465, 464, 452), (454, 466, 465, 453), (455, 467, 466, 454), (456, 468, 479, 467), (457, 469, 468, 456), (458, 470, 469, 457), (459, 471, 470, 458), (460, 472, 471, 459), (461, 473, 472, 460), (462, 474, 473, 461), (463, 475, 474, 462), (464, 476, 475, 463), (465, 477, 476, 464), (466, 478, 477, 465), (467, 479, 478, 466), (468, 480, 491, 479), (469, 481, 480, 468), (470, 482, 481, 469), (471, 483, 482, 470), (472, 484, 483, 471), (473, 485, 484, 472), (474, 486, 485, 473), (475, 487, 486, 474), (476, 488, 487, 475), (477, 489, 488, 476), (478, 490, 489, 477), (479, 491, 490, 478), (480, 492, 503, 491), (481, 493, 492, 480), (482, 494, 493, 481), (483, 495, 494, 482), (484, 496, 495, 483), (485, 497, 496, 484), (486, 498, 497, 485), (487, 499, 498, 486), (488, 500, 499, 487), (489, 501, 500, 488), (490, 502, 501, 489), (491, 503, 502, 490), (492, 504, 515, 503), (493, 505, 504, 492), (494, 506, 505, 493), (495, 507, 506, 494), (496, 508, 507, 495), (497, 509, 508, 496), (498, 510, 509, 497), (499, 511, 510, 498), (500, 512, 511, 499), (501, 513, 512, 500), (502, 514, 513, 501), (503, 515, 514, 502), (529, 528, 552, 553), (536, 537, 561, 560), (528, 530, 554, 552), (523, 522, 546, 547), (516, 527, 551, 540), (537, 538, 562, 561), (527, 526, 550, 551), (519, 518, 542, 543), (530, 531, 555, 554), (538, 539, 563, 562), (526, 525, 549, 550), (531, 532, 556, 555), (515, 529, 539, 514), (514, 539, 538, 513), (513, 538, 537, 512), (512, 537, 536, 511), (511, 536, 535, 510), (510, 535, 534, 509), (509, 534, 533, 508), (508, 533, 532, 507), (507, 532, 531, 506), (506, 531, 530, 505), (505, 530, 528, 504), (504, 528, 529, 515), (552, 540, 551, 553), (554, 541, 540, 552), (555, 542, 541, 554), (556, 543, 542, 555), (557, 544, 543, 556), (558, 545, 544, 557), (559, 546, 545, 558), (560, 547, 546, 559), (561, 548, 547, 560), (562, 549, 548, 561), (563, 550, 549, 562), (553, 551, 550, 563), (520, 519, 543, 544), (535, 536, 560, 559), (524, 523, 547, 548), (534, 535, 559, 558), (517, 516, 540, 541), (521, 520, 544, 545), (533, 534, 558, 557), (525, 524, 548, 549), (532, 533, 557, 556), (518, 517, 541, 542), (539, 529, 553, 563), (522, 521, 545, 546), (583, 584, 608, 607), (575, 574, 598, 599), (568, 567, 591, 592), (582, 583, 607, 606), (565, 575, 599, 589), (569, 568, 592, 593), (581, 582, 606, 605), (570, 569, 593, 594), (580, 581, 605, 604), (587, 577, 601, 611), (571, 570, 594, 595), (579, 580, 604, 603), (252, 576, 577, 263), (253, 578, 576, 252), (254, 579, 578, 253), (255, 580, 579, 254), (256, 581, 580, 255), (257, 582, 581, 256), (258, 583, 582, 257), (259, 584, 583, 258), (260, 585, 584, 259), (261, 586, 585, 260), (262, 587, 586, 261), (263, 577, 587, 262), (601, 589, 599, 611), (611, 599, 598, 610), (610, 598, 597, 609), (609, 597, 596, 608), (608, 596, 595, 607), (607, 595, 594, 606), (606, 594, 593, 605), (605, 593, 592, 604), (604, 592, 591, 603), (603, 591, 590, 602), (602, 590, 588, 600), (600, 588, 589, 601), (567, 566, 590, 591), (577, 576, 600, 601), (574, 573, 597, 598), (584, 585, 609, 608), (566, 564, 588, 590), (576, 578, 602, 600), (573, 572, 596, 597), (585, 586, 610, 609), (564, 565, 589, 588), (578, 579, 603, 602), (572, 571, 595, 596), (586, 587, 611, 610), (630, 631, 655, 654), (613, 623, 647, 637), (617, 616, 640, 641), (629, 630, 654, 653), (618, 617, 641, 642), (628, 629, 653, 652), (635, 625, 649, 659), (619, 618, 642, 643), (627, 628, 652, 651), (634, 635, 659, 658), (620, 619, 643, 644), (626, 627, 651, 650), (0, 624, 625, 11), (1, 626, 624, 0), (2, 627, 626, 1), (3, 628, 627, 2), (4, 629, 628, 3), (5, 630, 629, 4), (6, 631, 630, 5), (7, 632, 631, 6), (8, 633, 632, 7), (9, 634, 633, 8), (10, 635, 634, 9), (11, 625, 635, 10), (649, 637, 647, 659), (659, 647, 646, 658), (658, 646, 645, 657), (657, 645, 644, 656), (656, 644, 643, 655), (655, 643, 642, 654), (654, 642, 641, 653), (653, 641, 640, 652), (652, 640, 639, 651), (651, 639, 638, 650), (650, 638, 636, 648), (648, 636, 637, 649), (616, 615, 639, 640), (623, 622, 646, 647), (631, 632, 656, 655), (615, 614, 638, 639), (625, 624, 648, 649), (622, 621, 645, 646), (632, 633, 657, 656), (614, 612, 636, 638), (624, 626, 650, 648), (621, 620, 644, 645), (633, 634, 658, 657), (612, 613, 637, 636)])
_uv = me_plane_002.uv_layers.new(name='UVMap')
_uv.uv.foreach_set('vector', [0.01166, 1.0, 0.02326, 1.0, 0.02326, 0.9167, 0.01166, 0.9167, 0.01166, 0.08333, 0.02326, 0.08333, 0.02326, 0.0, 0.01166, 0.0, 0.01166, 0.1667, 0.02326, 0.1667, 0.02326, 0.08333, 0.01166, 0.08333, 0.01166, 0.25, 0.02326, 0.25, 0.02326, 0.1667, 0.01166, 0.1667, 0.01166, 0.3333, 0.02326, 0.3333, 0.02326, 0.25, 0.01166, 0.25, 0.01166, 0.4167, 0.02326, 0.4167, 0.02326, 0.3333, 0.01166, 0.3333, 0.01166, 0.5, 0.02326, 0.5, 0.02326, 0.4167, 0.01166, 0.4167, 0.01166, 0.5833, 0.02326, 0.5833, 0.02326, 0.5, 0.01166, 0.5, 0.01166, 0.6667, 0.02326, 0.6667, 0.02326, 0.5833, 0.01166, 0.5833, 0.01166, 0.75, 0.02326, 0.75, 0.02326, 0.6667, 0.01166, 0.6667, 0.01166, 0.8333, 0.02326, 0.8333, 0.02326, 0.75, 0.01166, 0.75, 0.01166, 0.9167, 0.02326, 0.9167, 0.02326, 0.8333, 0.01166, 0.8333, 0.02326, 1.0, 0.04651, 1.0, 0.04651, 0.9167, 0.02326, 0.9167, 0.02326, 0.08333, 0.04651, 0.08333, 0.04651, 0.0, 0.02326, 0.0, 0.02326, 0.1667, 0.04651, 0.1667, 0.04651, 0.08333, 0.02326, 0.08333, 0.02326, 0.25, 0.04651, 0.25, 0.04651, 0.1667, 0.02326, 0.1667, 0.02326, 0.3333, 0.04651, 0.3333, 0.04651, 0.25, 0.02326, 0.25, 0.02326, 0.4167, 0.04651, 0.4167, 0.04651, 0.3333, 0.02326, 0.3333, 0.02326, 0.5, 0.04651, 0.5, 0.04651, 0.4167, 0.02326, 0.4167, 0.02326, 0.5833, 0.04651, 0.5833, 0.04651, 0.5, 0.02326, 0.5, 0.02326, 0.6667, 0.04651, 0.6667, 0.04651, 0.5833, 0.02326, 0.5833, 0.02326, 0.75, 0.04651, 0.75, 0.04651, 0.6667, 0.02326, 0.6667, 0.02326, 0.8333, 0.04651, 0.8333, 0.04651, 0.75, 0.02326, 0.75, 0.02326, 0.9167, 0.04651, 0.9167, 0.04651, 0.8333, 0.02326, 0.8333, 0.04651, 1.0, 0.06977, 1.0, 0.06977, 0.9167, 0.04651, 0.9167, 0.04651, 0.08333, 0.06977, 0.08333, 0.06977, 0.0, 0.04651, 0.0, 0.04651, 0.1667, 0.06977, 0.1667, 0.06977, 0.08333, 0.04651, 0.08333, 0.04651, 0.25, 0.06977, 0.25, 0.06977, 0.1667, 0.04651, 0.1667, 0.04651, 0.3333, 0.06977, 0.3333, 0.06977, 0.25, 0.04651, 0.25, 0.04651, 0.4167, 0.06977, 0.4167, 0.06977, 0.3333, 0.04651, 0.3333, 0.04651, 0.5, 0.06977, 0.5, 0.06977, 0.4167, 0.04651, 0.4167, 0.04651, 0.5833, 0.06977, 0.5833, 0.06977, 0.5, 0.04651, 0.5, 0.04651, 0.6667, 0.06977, 0.6667, 0.06977, 0.5833, 0.04651, 0.5833, 0.04651, 0.75, 0.06977, 0.75, 0.06977, 0.6667, 0.04651, 0.6667, 0.04651, 0.8333, 0.06977, 0.8333, 0.06977, 0.75, 0.04651, 0.75, 0.04651, 0.9167, 0.06977, 0.9167, 0.06977, 0.8333, 0.04651, 0.8333, 0.06977, 1.0, 0.09302, 1.0, 0.09302, 0.9167, 0.06977, 0.9167, 0.06977, 0.08333, 0.09302, 0.08333, 0.09302, 0.0, 0.06977, 0.0, 0.06977, 0.1667, 0.09302, 0.1667, 0.09302, 0.08333, 0.06977, 0.08333, 0.06977, 0.25, 0.09302, 0.25, 0.09302, 0.1667, 0.06977, 0.1667, 0.06977, 0.3333, 0.09302, 0.3333, 0.09302, 0.25, 0.06977, 0.25, 0.06977, 0.4167, 0.09302, 0.4167, 0.09302, 0.3333, 0.06977, 0.3333, 0.06977, 0.5, 0.09302, 0.5, 0.09302, 0.4167, 0.06977, 0.4167, 0.06977, 0.5833, 0.09302, 0.5833, 0.09302, 0.5, 0.06977, 0.5, 0.06977, 0.6667, 0.09302, 0.6667, 0.09302, 0.5833, 0.06977, 0.5833, 0.06977, 0.75, 0.09302, 0.75, 0.09302, 0.6667, 0.06977, 0.6667, 0.06977, 0.8333, 0.09302, 0.8333, 0.09302, 0.75, 0.06977, 0.75, 0.06977, 0.9167, 0.09302, 0.9167, 0.09302, 0.8333, 0.06977, 0.8333, 0.09302, 1.0, 0.1163, 1.0, 0.1163, 0.9167, 0.09302, 0.9167, 0.09302, 0.08333, 0.1163, 0.08333, 0.1163, 0.0, 0.09302, 0.0, 0.09302, 0.1667, 0.1163, 0.1667, 0.1163, 0.08333, 0.09302, 0.08333, 0.09302, 0.25, 0.1163, 0.25, 0.1163, 0.1667, 0.09302, 0.1667, 0.09302, 0.3333, 0.1163, 0.3333, 0.1163, 0.25, 0.09302, 0.25, 0.09302, 0.4167, 0.1163, 0.4167, 0.1163, 0.3333, 0.09302, 0.3333, 0.09302, 0.5, 0.1163, 0.5, 0.1163, 0.4167, 0.09302, 0.4167, 0.09302, 0.5833, 0.1163, 0.5833, 0.1163, 0.5, 0.09302, 0.5, 0.09302, 0.6667, 0.1163, 0.6667, 0.1163, 0.5833, 0.09302, 0.5833, 0.09302, 0.75, 0.1163, 0.75, 0.1163, 0.6667, 0.09302, 0.6667, 0.09302, 0.8333, 0.1163, 0.8333, 0.1163, 0.75, 0.09302, 0.75, 0.09302, 0.9167, 0.1163, 0.9167, 0.1163, 0.8333, 0.09302, 0.8333, 0.1163, 1.0, 0.1395, 1.0, 0.1395, 0.9167, 0.1163, 0.9167, 0.1163, 0.08333, 0.1395, 0.08333, 0.1395, 0.0, 0.1163, 0.0, 0.1163, 0.1667, 0.1395, 0.1667, 0.1395, 0.08333, 0.1163, 0.08333, 0.1163, 0.25, 0.1395, 0.25, 0.1395, 0.1667, 0.1163, 0.1667, 0.1163, 0.3333, 0.1395, 0.3333, 0.1395, 0.25, 0.1163, 0.25, 0.1163, 0.4167, 0.1395, 0.4167, 0.1395, 0.3333, 0.1163, 0.3333, 0.1163, 0.5, 0.1395, 0.5, 0.1395, 0.4167, 0.1163, 0.4167, 0.1163, 0.5833, 0.1395, 0.5833, 0.1395, 0.5, 0.1163, 0.5, 0.1163, 0.6667, 0.1395, 0.6667, 0.1395, 0.5833, 0.1163, 0.5833, 0.1163, 0.75, 0.1395, 0.75, 0.1395, 0.6667, 0.1163, 0.6667, 0.1163, 0.8333, 0.1395, 0.8333, 0.1395, 0.75, 0.1163, 0.75, 0.1163, 0.9167, 0.1395, 0.9167, 0.1395, 0.8333, 0.1163, 0.8333, 0.1395, 1.0, 0.1628, 1.0, 0.1628, 0.9167, 0.1395, 0.9167, 0.1395, 0.08333, 0.1628, 0.08333, 0.1628, 0.0, 0.1395, 0.0, 0.1395, 0.1667, 0.1628, 0.1667, 0.1628, 0.08333, 0.1395, 0.08333, 0.1395, 0.25, 0.1628, 0.25, 0.1628, 0.1667, 0.1395, 0.1667, 0.1395, 0.3333, 0.1628, 0.3333, 0.1628, 0.25, 0.1395, 0.25, 0.1395, 0.4167, 0.1628, 0.4167, 0.1628, 0.3333, 0.1395, 0.3333, 0.1395, 0.5, 0.1628, 0.5, 0.1628, 0.4167, 0.1395, 0.4167, 0.1395, 0.5833, 0.1628, 0.5833, 0.1628, 0.5, 0.1395, 0.5, 0.1395, 0.6667, 0.1628, 0.6667, 0.1628, 0.5833, 0.1395, 0.5833, 0.1395, 0.75, 0.1628, 0.75, 0.1628, 0.6667, 0.1395, 0.6667, 0.1395, 0.8333, 0.1628, 0.8333, 0.1628, 0.75, 0.1395, 0.75, 0.1395, 0.9167, 0.1628, 0.9167, 0.1628, 0.8333, 0.1395, 0.8333, 0.1628, 1.0, 0.186, 1.0, 0.186, 0.9167, 0.1628, 0.9167, 0.1628, 0.08333, 0.186, 0.08333, 0.186, 0.0, 0.1628, 0.0, 0.1628, 0.1667, 0.186, 0.1667, 0.186, 0.08333, 0.1628, 0.08333, 0.1628, 0.25, 0.186, 0.25, 0.186, 0.1667, 0.1628, 0.1667, 0.1628, 0.3333, 0.186, 0.3333, 0.186, 0.25, 0.1628, 0.25, 0.1628, 0.4167, 0.186, 0.4167, 0.186, 0.3333, 0.1628, 0.3333, 0.1628, 0.5, 0.186, 0.5, 0.186, 0.4167, 0.1628, 0.4167, 0.1628, 0.5833, 0.186, 0.5833, 0.186, 0.5, 0.1628, 0.5, 0.1628, 0.6667, 0.186, 0.6667, 0.186, 0.5833, 0.1628, 0.5833, 0.1628, 0.75, 0.186, 0.75, 0.186, 0.6667, 0.1628, 0.6667, 0.1628, 0.8333, 0.186, 0.8333, 0.186, 0.75, 0.1628, 0.75, 0.1628, 0.9167, 0.186, 0.9167, 0.186, 0.8333, 0.1628, 0.8333, 0.186, 1.0, 0.2093, 1.0, 0.2093, 0.9167, 0.186, 0.9167, 0.186, 0.08333, 0.2093, 0.08333, 0.2093, 0.0, 0.186, 0.0, 0.186, 0.1667, 0.2093, 0.1667, 0.2093, 0.08333, 0.186, 0.08333, 0.186, 0.25, 0.2093, 0.25, 0.2093, 0.1667, 0.186, 0.1667, 0.186, 0.3333, 0.2093, 0.3333, 0.2093, 0.25, 0.186, 0.25, 0.186, 0.4167, 0.2093, 0.4167, 0.2093, 0.3333, 0.186, 0.3333, 0.186, 0.5, 0.2093, 0.5, 0.2093, 0.4167, 0.186, 0.4167, 0.186, 0.5833, 0.2093, 0.5833, 0.2093, 0.5, 0.186, 0.5, 0.186, 0.6667, 0.2093, 0.6667, 0.2093, 0.5833, 0.186, 0.5833, 0.186, 0.75, 0.2093, 0.75, 0.2093, 0.6667, 0.186, 0.6667, 0.186, 0.8333, 0.2093, 0.8333, 0.2093, 0.75, 0.186, 0.75, 0.186, 0.9167, 0.2093, 0.9167, 0.2093, 0.8333, 0.186, 0.8333, 0.2093, 1.0, 0.2326, 1.0, 0.2326, 0.9167, 0.2093, 0.9167, 0.2093, 0.08333, 0.2326, 0.08333, 0.2326, 0.0, 0.2093, 0.0, 0.2093, 0.1667, 0.2326, 0.1667, 0.2326, 0.08333, 0.2093, 0.08333, 0.2093, 0.25, 0.2326, 0.25, 0.2326, 0.1667, 0.2093, 0.1667, 0.2093, 0.3333, 0.2326, 0.3333, 0.2326, 0.25, 0.2093, 0.25, 0.2093, 0.4167, 0.2326, 0.4167, 0.2326, 0.3333, 0.2093, 0.3333, 0.2093, 0.5, 0.2326, 0.5, 0.2326, 0.4167, 0.2093, 0.4167, 0.2093, 0.5833, 0.2326, 0.5833, 0.2326, 0.5, 0.2093, 0.5, 0.2093, 0.6667, 0.2326, 0.6667, 0.2326, 0.5833, 0.2093, 0.5833, 0.2093, 0.75, 0.2326, 0.75, 0.2326, 0.6667, 0.2093, 0.6667, 0.2093, 0.8333, 0.2326, 0.8333, 0.2326, 0.75, 0.2093, 0.75, 0.2093, 0.9167, 0.2326, 0.9167, 0.2326, 0.8333, 0.2093, 0.8333, 0.2326, 1.0, 0.2558, 1.0, 0.2558, 0.9167, 0.2326, 0.9167, 0.2326, 0.08333, 0.2558, 0.08333, 0.2558, 0.0, 0.2326, 0.0, 0.2326, 0.1667, 0.2558, 0.1667, 0.2558, 0.08333, 0.2326, 0.08333, 0.2326, 0.25, 0.2558, 0.25, 0.2558, 0.1667, 0.2326, 0.1667, 0.2326, 0.3333, 0.2558, 0.3333, 0.2558, 0.25, 0.2326, 0.25, 0.2326, 0.4167, 0.2558, 0.4167, 0.2558, 0.3333, 0.2326, 0.3333, 0.2326, 0.5, 0.2558, 0.5, 0.2558, 0.4167, 0.2326, 0.4167, 0.2326, 0.5833, 0.2558, 0.5833, 0.2558, 0.5, 0.2326, 0.5, 0.2326, 0.6667, 0.2558, 0.6667, 0.2558, 0.5833, 0.2326, 0.5833, 0.2326, 0.75, 0.2558, 0.75, 0.2558, 0.6667, 0.2326, 0.6667, 0.2326, 0.8333, 0.2558, 0.8333, 0.2558, 0.75, 0.2326, 0.75, 0.2326, 0.9167, 0.2558, 0.9167, 0.2558, 0.8333, 0.2326, 0.8333, 0.2558, 1.0, 0.2791, 1.0, 0.2791, 0.9167, 0.2558, 0.9167, 0.2558, 0.08333, 0.2791, 0.08333, 0.2791, 0.0, 0.2558, 0.0, 0.2558, 0.1667, 0.2791, 0.1667, 0.2791, 0.08333, 0.2558, 0.08333, 0.2558, 0.25, 0.2791, 0.25, 0.2791, 0.1667, 0.2558, 0.1667, 0.2558, 0.3333, 0.2791, 0.3333, 0.2791, 0.25, 0.2558, 0.25, 0.2558, 0.4167, 0.2791, 0.4167, 0.2791, 0.3333, 0.2558, 0.3333, 0.2558, 0.5, 0.2791, 0.5, 0.2791, 0.4167, 0.2558, 0.4167, 0.2558, 0.5833, 0.2791, 0.5833, 0.2791, 0.5, 0.2558, 0.5, 0.2558, 0.6667, 0.2791, 0.6667, 0.2791, 0.5833, 0.2558, 0.5833, 0.2558, 0.75, 0.2791, 0.75, 0.2791, 0.6667, 0.2558, 0.6667, 0.2558, 0.8333, 0.2791, 0.8333, 0.2791, 0.75, 0.2558, 0.75, 0.2558, 0.9167, 0.2791, 0.9167, 0.2791, 0.8333, 0.2558, 0.8333, 0.2791, 1.0, 0.3023, 1.0, 0.3023, 0.9167, 0.2791, 0.9167, 0.2791, 0.08333, 0.3023, 0.08333, 0.3023, 0.0, 0.2791, 0.0, 0.2791, 0.1667, 0.3023, 0.1667, 0.3023, 0.08333, 0.2791, 0.08333, 0.2791, 0.25, 0.3023, 0.25, 0.3023, 0.1667, 0.2791, 0.1667, 0.2791, 0.3333, 0.3023, 0.3333, 0.3023, 0.25, 0.2791, 0.25, 0.2791, 0.4167, 0.3023, 0.4167, 0.3023, 0.3333, 0.2791, 0.3333, 0.2791, 0.5, 0.3023, 0.5, 0.3023, 0.4167, 0.2791, 0.4167, 0.2791, 0.5833, 0.3023, 0.5833, 0.3023, 0.5, 0.2791, 0.5, 0.2791, 0.6667, 0.3023, 0.6667, 0.3023, 0.5833, 0.2791, 0.5833, 0.2791, 0.75, 0.3023, 0.75, 0.3023, 0.6667, 0.2791, 0.6667, 0.2791, 0.8333, 0.3023, 0.8333, 0.3023, 0.75, 0.2791, 0.75, 0.2791, 0.9167, 0.3023, 0.9167, 0.3023, 0.8333, 0.2791, 0.8333, 0.3023, 1.0, 0.3256, 1.0, 0.3256, 0.9167, 0.3023, 0.9167, 0.3023, 0.08333, 0.3256, 0.08333, 0.3256, 0.0, 0.3023, 0.0, 0.3023, 0.1667, 0.3256, 0.1667, 0.3256, 0.08333, 0.3023, 0.08333, 0.3023, 0.25, 0.3256, 0.25, 0.3256, 0.1667, 0.3023, 0.1667, 0.3023, 0.3333, 0.3256, 0.3333, 0.3256, 0.25, 0.3023, 0.25, 0.3023, 0.4167, 0.3256, 0.4167, 0.3256, 0.3333, 0.3023, 0.3333, 0.3023, 0.5, 0.3256, 0.5, 0.3256, 0.4167, 0.3023, 0.4167, 0.3023, 0.5833, 0.3256, 0.5833, 0.3256, 0.5, 0.3023, 0.5, 0.3023, 0.6667, 0.3256, 0.6667, 0.3256, 0.5833, 0.3023, 0.5833, 0.3023, 0.75, 0.3256, 0.75, 0.3256, 0.6667, 0.3023, 0.6667, 0.3023, 0.8333, 0.3256, 0.8333, 0.3256, 0.75, 0.3023, 0.75, 0.3023, 0.9167, 0.3256, 0.9167, 0.3256, 0.8333, 0.3023, 0.8333, 0.3256, 1.0, 0.3488, 1.0, 0.3488, 0.9167, 0.3256, 0.9167, 0.3256, 0.08333, 0.3488, 0.08333, 0.3488, 0.0, 0.3256, 0.0, 0.3256, 0.1667, 0.3488, 0.1667, 0.3488, 0.08333, 0.3256, 0.08333, 0.3256, 0.25, 0.3488, 0.25, 0.3488, 0.1667, 0.3256, 0.1667, 0.3256, 0.3333, 0.3488, 0.3333, 0.3488, 0.25, 0.3256, 0.25, 0.3256, 0.4167, 0.3488, 0.4167, 0.3488, 0.3333, 0.3256, 0.3333, 0.3256, 0.5, 0.3488, 0.5, 0.3488, 0.4167, 0.3256, 0.4167, 0.3256, 0.5833, 0.3488, 0.5833, 0.3488, 0.5, 0.3256, 0.5, 0.3256, 0.6667, 0.3488, 0.6667, 0.3488, 0.5833, 0.3256, 0.5833, 0.3256, 0.75, 0.3488, 0.75, 0.3488, 0.6667, 0.3256, 0.6667, 0.3256, 0.8333, 0.3488, 0.8333, 0.3488, 0.75, 0.3256, 0.75, 0.3256, 0.9167, 0.3488, 0.9167, 0.3488, 0.8333, 0.3256, 0.8333, 0.3488, 1.0, 0.3721, 1.0, 0.3721, 0.9167, 0.3488, 0.9167, 0.3488, 0.08333, 0.3721, 0.08333, 0.3721, 0.0, 0.3488, 0.0, 0.3488, 0.1667, 0.3721, 0.1667, 0.3721, 0.08333, 0.3488, 0.08333, 0.3488, 0.25, 0.3721, 0.25, 0.3721, 0.1667, 0.3488, 0.1667, 0.3488, 0.3333, 0.3721, 0.3333, 0.3721, 0.25, 0.3488, 0.25, 0.3488, 0.4167, 0.3721, 0.4167, 0.3721, 0.3333, 0.3488, 0.3333, 0.3488, 0.5, 0.3721, 0.5, 0.3721, 0.4167, 0.3488, 0.4167, 0.3488, 0.5833, 0.3721, 0.5833, 0.3721, 0.5, 0.3488, 0.5, 0.3488, 0.6667, 0.3721, 0.6667, 0.3721, 0.5833, 0.3488, 0.5833, 0.3488, 0.75, 0.3721, 0.75, 0.3721, 0.6667, 0.3488, 0.6667, 0.3488, 0.8333, 0.3721, 0.8333, 0.3721, 0.75, 0.3488, 0.75, 0.3488, 0.9167, 0.3721, 0.9167, 0.3721, 0.8333, 0.3488, 0.8333, 0.3721, 1.0, 0.3953, 1.0, 0.3953, 0.9167, 0.3721, 0.9167, 0.3721, 0.08333, 0.3953, 0.08333, 0.3953, 0.0, 0.3721, 0.0, 0.3721, 0.1667, 0.3953, 0.1667, 0.3953, 0.08333, 0.3721, 0.08333, 0.3721, 0.25, 0.3953, 0.25, 0.3953, 0.1667, 0.3721, 0.1667, 0.3721, 0.3333, 0.3953, 0.3333, 0.3953, 0.25, 0.3721, 0.25, 0.3721, 0.4167, 0.3953, 0.4167, 0.3953, 0.3333, 0.3721, 0.3333, 0.3721, 0.5, 0.3953, 0.5, 0.3953, 0.4167, 0.3721, 0.4167, 0.3721, 0.5833, 0.3953, 0.5833, 0.3953, 0.5, 0.3721, 0.5, 0.3721, 0.6667, 0.3953, 0.6667, 0.3953, 0.5833, 0.3721, 0.5833, 0.3721, 0.75, 0.3953, 0.75, 0.3953, 0.6667, 0.3721, 0.6667, 0.3721, 0.8333, 0.3953, 0.8333, 0.3953, 0.75, 0.3721, 0.75, 0.3721, 0.9167, 0.3953, 0.9167, 0.3953, 0.8333, 0.3721, 0.8333, 0.3953, 1.0, 0.4186, 1.0, 0.4186, 0.9167, 0.3953, 0.9167, 0.3953, 0.08333, 0.4186, 0.08333, 0.4186, 0.0, 0.3953, 0.0, 0.3953, 0.1667, 0.4186, 0.1667, 0.4186, 0.08333, 0.3953, 0.08333, 0.3953, 0.25, 0.4186, 0.25, 0.4186, 0.1667, 0.3953, 0.1667, 0.3953, 0.3333, 0.4186, 0.3333, 0.4186, 0.25, 0.3953, 0.25, 0.3953, 0.4167, 0.4186, 0.4167, 0.4186, 0.3333, 0.3953, 0.3333, 0.3953, 0.5, 0.4186, 0.5, 0.4186, 0.4167, 0.3953, 0.4167, 0.3953, 0.5833, 0.4186, 0.5833, 0.4186, 0.5, 0.3953, 0.5, 0.3953, 0.6667, 0.4186, 0.6667, 0.4186, 0.5833, 0.3953, 0.5833, 0.3953, 0.75, 0.4186, 0.75, 0.4186, 0.6667, 0.3953, 0.6667, 0.3953, 0.8333, 0.4186, 0.8333, 0.4186, 0.75, 0.3953, 0.75, 0.3953, 0.9167, 0.4186, 0.9167, 0.4186, 0.8333, 0.3953, 0.8333, 0.4186, 1.0, 0.4419, 1.0, 0.4419, 0.9167, 0.4186, 0.9167, 0.4186, 0.08333, 0.4419, 0.08333, 0.4419, 0.0, 0.4186, 0.0, 0.4186, 0.1667, 0.4419, 0.1667, 0.4419, 0.08333, 0.4186, 0.08333, 0.4186, 0.25, 0.4419, 0.25, 0.4419, 0.1667, 0.4186, 0.1667, 0.4186, 0.3333, 0.4419, 0.3333, 0.4419, 0.25, 0.4186, 0.25, 0.4186, 0.4167, 0.4419, 0.4167, 0.4419, 0.3333, 0.4186, 0.3333, 0.4186, 0.5, 0.4419, 0.5, 0.4419, 0.4167, 0.4186, 0.4167, 0.4186, 0.5833, 0.4419, 0.5833, 0.4419, 0.5, 0.4186, 0.5, 0.4186, 0.6667, 0.4419, 0.6667, 0.4419, 0.5833, 0.4186, 0.5833, 0.4186, 0.75, 0.4419, 0.75, 0.4419, 0.6667, 0.4186, 0.6667, 0.4186, 0.8333, 0.4419, 0.8333, 0.4419, 0.75, 0.4186, 0.75, 0.4186, 0.9167, 0.4419, 0.9167, 0.4419, 0.8333, 0.4186, 0.8333, 0.4419, 1.0, 0.4651, 1.0, 0.4651, 0.9167, 0.4419, 0.9167, 0.4419, 0.08333, 0.4651, 0.08333, 0.4651, 0.0, 0.4419, 0.0, 0.4419, 0.1667, 0.4651, 0.1667, 0.4651, 0.08333, 0.4419, 0.08333, 0.4419, 0.25, 0.4651, 0.25, 0.4651, 0.1667, 0.4419, 0.1667, 0.4419, 0.3333, 0.4651, 0.3333, 0.4651, 0.25, 0.4419, 0.25, 0.4419, 0.4167, 0.4651, 0.4167, 0.4651, 0.3333, 0.4419, 0.3333, 0.4419, 0.5, 0.4651, 0.5, 0.4651, 0.4167, 0.4419, 0.4167, 0.4419, 0.5833, 0.4651, 0.5833, 0.4651, 0.5, 0.4419, 0.5, 0.4419, 0.6667, 0.4651, 0.6667, 0.4651, 0.5833, 0.4419, 0.5833, 0.4419, 0.75, 0.4651, 0.75, 0.4651, 0.6667, 0.4419, 0.6667, 0.4419, 0.8333, 0.4651, 0.8333, 0.4651, 0.75, 0.4419, 0.75, 0.4419, 0.9167, 0.4651, 0.9167, 0.4651, 0.8333, 0.4419, 0.8333, 0.4651, 1.0, 0.4884, 1.0, 0.4884, 0.9167, 0.4651, 0.9167, 0.4651, 0.08333, 0.4884, 0.08333, 0.4884, 0.0, 0.4651, 0.0, 0.4651, 0.1667, 0.4884, 0.1667, 0.4884, 0.08333, 0.4651, 0.08333, 0.4651, 0.25, 0.4884, 0.25, 0.4884, 0.1667, 0.4651, 0.1667, 0.4651, 0.3333, 0.4884, 0.3333, 0.4884, 0.25, 0.4651, 0.25, 0.4651, 0.4167, 0.4884, 0.4167, 0.4884, 0.3333, 0.4651, 0.3333, 0.4651, 0.5, 0.4884, 0.5, 0.4884, 0.4167, 0.4651, 0.4167, 0.4651, 0.5833, 0.4884, 0.5833, 0.4884, 0.5, 0.4651, 0.5, 0.4651, 0.6667, 0.4884, 0.6667, 0.4884, 0.5833, 0.4651, 0.5833, 0.4651, 0.75, 0.4884, 0.75, 0.4884, 0.6667, 0.4651, 0.6667, 0.4651, 0.8333, 0.4884, 0.8333, 0.4884, 0.75, 0.4651, 0.75, 0.4651, 0.9167, 0.4884, 0.9167, 0.4884, 0.8333, 0.4651, 0.8333, 0.5035, 1.0, 0.5116, 1.0, 0.5116, 0.9167, 0.5035, 0.9167, 0.5035, 0.08333, 0.5116, 0.08333, 0.5116, 0.0, 0.5035, 0.0, 0.5035, 0.1667, 0.5116, 0.1667, 0.5116, 0.08333, 0.5035, 0.08333, 0.5035, 0.25, 0.5116, 0.25, 0.5116, 0.1667, 0.5035, 0.1667, 0.5035, 0.3333, 0.5116, 0.3333, 0.5116, 0.25, 0.5035, 0.25, 0.5035, 0.4167, 0.5116, 0.4167, 0.5116, 0.3333, 0.5035, 0.3333, 0.5035, 0.5, 0.5116, 0.5, 0.5116, 0.4167, 0.5035, 0.4167, 0.5035, 0.5833, 0.5116, 0.5833, 0.5116, 0.5, 0.5035, 0.5, 0.5035, 0.6667, 0.5116, 0.6667, 0.5116, 0.5833, 0.5035, 0.5833, 0.5035, 0.75, 0.5116, 0.75, 0.5116, 0.6667, 0.5035, 0.6667, 0.5035, 0.8333, 0.5116, 0.8333, 0.5116, 0.75, 0.5035, 0.75, 0.5035, 0.9167, 0.5116, 0.9167, 0.5116, 0.8333, 0.5035, 0.8333, 0.5116, 1.0, 0.5349, 1.0, 0.5349, 0.9167, 0.5116, 0.9167, 0.5116, 0.08333, 0.5349, 0.08333, 0.5349, 0.0, 0.5116, 0.0, 0.5116, 0.1667, 0.5349, 0.1667, 0.5349, 0.08333, 0.5116, 0.08333, 0.5116, 0.25, 0.5349, 0.25, 0.5349, 0.1667, 0.5116, 0.1667, 0.5116, 0.3333, 0.5349, 0.3333, 0.5349, 0.25, 0.5116, 0.25, 0.5116, 0.4167, 0.5349, 0.4167, 0.5349, 0.3333, 0.5116, 0.3333, 0.5116, 0.5, 0.5349, 0.5, 0.5349, 0.4167, 0.5116, 0.4167, 0.5116, 0.5833, 0.5349, 0.5833, 0.5349, 0.5, 0.5116, 0.5, 0.5116, 0.6667, 0.5349, 0.6667, 0.5349, 0.5833, 0.5116, 0.5833, 0.5116, 0.75, 0.5349, 0.75, 0.5349, 0.6667, 0.5116, 0.6667, 0.5116, 0.8333, 0.5349, 0.8333, 0.5349, 0.75, 0.5116, 0.75, 0.5116, 0.9167, 0.5349, 0.9167, 0.5349, 0.8333, 0.5116, 0.8333, 0.5349, 1.0, 0.5581, 1.0, 0.5581, 0.9167, 0.5349, 0.9167, 0.5349, 0.08333, 0.5581, 0.08333, 0.5581, 0.0, 0.5349, 0.0, 0.5349, 0.1667, 0.5581, 0.1667, 0.5581, 0.08333, 0.5349, 0.08333, 0.5349, 0.25, 0.5581, 0.25, 0.5581, 0.1667, 0.5349, 0.1667, 0.5349, 0.3333, 0.5581, 0.3333, 0.5581, 0.25, 0.5349, 0.25, 0.5349, 0.4167, 0.5581, 0.4167, 0.5581, 0.3333, 0.5349, 0.3333, 0.5349, 0.5, 0.5581, 0.5, 0.5581, 0.4167, 0.5349, 0.4167, 0.5349, 0.5833, 0.5581, 0.5833, 0.5581, 0.5, 0.5349, 0.5, 0.5349, 0.6667, 0.5581, 0.6667, 0.5581, 0.5833, 0.5349, 0.5833, 0.5349, 0.75, 0.5581, 0.75, 0.5581, 0.6667, 0.5349, 0.6667, 0.5349, 0.8333, 0.5581, 0.8333, 0.5581, 0.75, 0.5349, 0.75, 0.5349, 0.9167, 0.5581, 0.9167, 0.5581, 0.8333, 0.5349, 0.8333, 0.5581, 1.0, 0.5814, 1.0, 0.5814, 0.9167, 0.5581, 0.9167, 0.5581, 0.08333, 0.5814, 0.08333, 0.5814, 0.0, 0.5581, 0.0, 0.5581, 0.1667, 0.5814, 0.1667, 0.5814, 0.08333, 0.5581, 0.08333, 0.5581, 0.25, 0.5814, 0.25, 0.5814, 0.1667, 0.5581, 0.1667, 0.5581, 0.3333, 0.5814, 0.3333, 0.5814, 0.25, 0.5581, 0.25, 0.5581, 0.4167, 0.5814, 0.4167, 0.5814, 0.3333, 0.5581, 0.3333, 0.5581, 0.5, 0.5814, 0.5, 0.5814, 0.4167, 0.5581, 0.4167, 0.5581, 0.5833, 0.5814, 0.5833, 0.5814, 0.5, 0.5581, 0.5, 0.5581, 0.6667, 0.5814, 0.6667, 0.5814, 0.5833, 0.5581, 0.5833, 0.5581, 0.75, 0.5814, 0.75, 0.5814, 0.6667, 0.5581, 0.6667, 0.5581, 0.8333, 0.5814, 0.8333, 0.5814, 0.75, 0.5581, 0.75, 0.5581, 0.9167, 0.5814, 0.9167, 0.5814, 0.8333, 0.5581, 0.8333, 0.5814, 1.0, 0.6047, 1.0, 0.6047, 0.9167, 0.5814, 0.9167, 0.5814, 0.08333, 0.6047, 0.08333, 0.6047, 0.0, 0.5814, 0.0, 0.5814, 0.1667, 0.6047, 0.1667, 0.6047, 0.08333, 0.5814, 0.08333, 0.5814, 0.25, 0.6047, 0.25, 0.6047, 0.1667, 0.5814, 0.1667, 0.5814, 0.3333, 0.6047, 0.3333, 0.6047, 0.25, 0.5814, 0.25, 0.5814, 0.4167, 0.6047, 0.4167, 0.6047, 0.3333, 0.5814, 0.3333, 0.5814, 0.5, 0.6047, 0.5, 0.6047, 0.4167, 0.5814, 0.4167, 0.5814, 0.5833, 0.6047, 0.5833, 0.6047, 0.5, 0.5814, 0.5, 0.5814, 0.6667, 0.6047, 0.6667, 0.6047, 0.5833, 0.5814, 0.5833, 0.5814, 0.75, 0.6047, 0.75, 0.6047, 0.6667, 0.5814, 0.6667, 0.5814, 0.8333, 0.6047, 0.8333, 0.6047, 0.75, 0.5814, 0.75, 0.5814, 0.9167, 0.6047, 0.9167, 0.6047, 0.8333, 0.5814, 0.8333, 0.6047, 1.0, 0.6279, 1.0, 0.6279, 0.9167, 0.6047, 0.9167, 0.6047, 0.08333, 0.6279, 0.08333, 0.6279, 0.0, 0.6047, 0.0, 0.6047, 0.1667, 0.6279, 0.1667, 0.6279, 0.08333, 0.6047, 0.08333, 0.6047, 0.25, 0.6279, 0.25, 0.6279, 0.1667, 0.6047, 0.1667, 0.6047, 0.3333, 0.6279, 0.3333, 0.6279, 0.25, 0.6047, 0.25, 0.6047, 0.4167, 0.6279, 0.4167, 0.6279, 0.3333, 0.6047, 0.3333, 0.6047, 0.5, 0.6279, 0.5, 0.6279, 0.4167, 0.6047, 0.4167, 0.6047, 0.5833, 0.6279, 0.5833, 0.6279, 0.5, 0.6047, 0.5, 0.6047, 0.6667, 0.6279, 0.6667, 0.6279, 0.5833, 0.6047, 0.5833, 0.6047, 0.75, 0.6279, 0.75, 0.6279, 0.6667, 0.6047, 0.6667, 0.6047, 0.8333, 0.6279, 0.8333, 0.6279, 0.75, 0.6047, 0.75, 0.6047, 0.9167, 0.6279, 0.9167, 0.6279, 0.8333, 0.6047, 0.8333, 0.6279, 1.0, 0.6512, 1.0, 0.6512, 0.9167, 0.6279, 0.9167, 0.6279, 0.08333, 0.6512, 0.08333, 0.6512, 0.0, 0.6279, 0.0, 0.6279, 0.1667, 0.6512, 0.1667, 0.6512, 0.08333, 0.6279, 0.08333, 0.6279, 0.25, 0.6512, 0.25, 0.6512, 0.1667, 0.6279, 0.1667, 0.6279, 0.3333, 0.6512, 0.3333, 0.6512, 0.25, 0.6279, 0.25, 0.6279, 0.4167, 0.6512, 0.4167, 0.6512, 0.3333, 0.6279, 0.3333, 0.6279, 0.5, 0.6512, 0.5, 0.6512, 0.4167, 0.6279, 0.4167, 0.6279, 0.5833, 0.6512, 0.5833, 0.6512, 0.5, 0.6279, 0.5, 0.6279, 0.6667, 0.6512, 0.6667, 0.6512, 0.5833, 0.6279, 0.5833, 0.6279, 0.75, 0.6512, 0.75, 0.6512, 0.6667, 0.6279, 0.6667, 0.6279, 0.8333, 0.6512, 0.8333, 0.6512, 0.75, 0.6279, 0.75, 0.6279, 0.9167, 0.6512, 0.9167, 0.6512, 0.8333, 0.6279, 0.8333, 0.6512, 1.0, 0.6744, 1.0, 0.6744, 0.9167, 0.6512, 0.9167, 0.6512, 0.08333, 0.6744, 0.08333, 0.6744, 0.0, 0.6512, 0.0, 0.6512, 0.1667, 0.6744, 0.1667, 0.6744, 0.08333, 0.6512, 0.08333, 0.6512, 0.25, 0.6744, 0.25, 0.6744, 0.1667, 0.6512, 0.1667, 0.6512, 0.3333, 0.6744, 0.3333, 0.6744, 0.25, 0.6512, 0.25, 0.6512, 0.4167, 0.6744, 0.4167, 0.6744, 0.3333, 0.6512, 0.3333, 0.6512, 0.5, 0.6744, 0.5, 0.6744, 0.4167, 0.6512, 0.4167, 0.6512, 0.5833, 0.6744, 0.5833, 0.6744, 0.5, 0.6512, 0.5, 0.6512, 0.6667, 0.6744, 0.6667, 0.6744, 0.5833, 0.6512, 0.5833, 0.6512, 0.75, 0.6744, 0.75, 0.6744, 0.6667, 0.6512, 0.6667, 0.6512, 0.8333, 0.6744, 0.8333, 0.6744, 0.75, 0.6512, 0.75, 0.6512, 0.9167, 0.6744, 0.9167, 0.6744, 0.8333, 0.6512, 0.8333, 0.6744, 1.0, 0.6977, 1.0, 0.6977, 0.9167, 0.6744, 0.9167, 0.6744, 0.08333, 0.6977, 0.08333, 0.6977, 0.0, 0.6744, 0.0, 0.6744, 0.1667, 0.6977, 0.1667, 0.6977, 0.08333, 0.6744, 0.08333, 0.6744, 0.25, 0.6977, 0.25, 0.6977, 0.1667, 0.6744, 0.1667, 0.6744, 0.3333, 0.6977, 0.3333, 0.6977, 0.25, 0.6744, 0.25, 0.6744, 0.4167, 0.6977, 0.4167, 0.6977, 0.3333, 0.6744, 0.3333, 0.6744, 0.5, 0.6977, 0.5, 0.6977, 0.4167, 0.6744, 0.4167, 0.6744, 0.5833, 0.6977, 0.5833, 0.6977, 0.5, 0.6744, 0.5, 0.6744, 0.6667, 0.6977, 0.6667, 0.6977, 0.5833, 0.6744, 0.5833, 0.6744, 0.75, 0.6977, 0.75, 0.6977, 0.6667, 0.6744, 0.6667, 0.6744, 0.8333, 0.6977, 0.8333, 0.6977, 0.75, 0.6744, 0.75, 0.6744, 0.9167, 0.6977, 0.9167, 0.6977, 0.8333, 0.6744, 0.8333, 0.6977, 1.0, 0.7209, 1.0, 0.7209, 0.9167, 0.6977, 0.9167, 0.6977, 0.08333, 0.7209, 0.08333, 0.7209, 0.0, 0.6977, 0.0, 0.6977, 0.1667, 0.7209, 0.1667, 0.7209, 0.08333, 0.6977, 0.08333, 0.6977, 0.25, 0.7209, 0.25, 0.7209, 0.1667, 0.6977, 0.1667, 0.6977, 0.3333, 0.7209, 0.3333, 0.7209, 0.25, 0.6977, 0.25, 0.6977, 0.4167, 0.7209, 0.4167, 0.7209, 0.3333, 0.6977, 0.3333, 0.6977, 0.5, 0.7209, 0.5, 0.7209, 0.4167, 0.6977, 0.4167, 0.6977, 0.5833, 0.7209, 0.5833, 0.7209, 0.5, 0.6977, 0.5, 0.6977, 0.6667, 0.7209, 0.6667, 0.7209, 0.5833, 0.6977, 0.5833, 0.6977, 0.75, 0.7209, 0.75, 0.7209, 0.6667, 0.6977, 0.6667, 0.6977, 0.8333, 0.7209, 0.8333, 0.7209, 0.75, 0.6977, 0.75, 0.6977, 0.9167, 0.7209, 0.9167, 0.7209, 0.8333, 0.6977, 0.8333, 0.7209, 1.0, 0.7442, 1.0, 0.7442, 0.9167, 0.7209, 0.9167, 0.7209, 0.08333, 0.7442, 0.08333, 0.7442, 0.0, 0.7209, 0.0, 0.7209, 0.1667, 0.7442, 0.1667, 0.7442, 0.08333, 0.7209, 0.08333, 0.7209, 0.25, 0.7442, 0.25, 0.7442, 0.1667, 0.7209, 0.1667, 0.7209, 0.3333, 0.7442, 0.3333, 0.7442, 0.25, 0.7209, 0.25, 0.7209, 0.4167, 0.7442, 0.4167, 0.7442, 0.3333, 0.7209, 0.3333, 0.7209, 0.5, 0.7442, 0.5, 0.7442, 0.4167, 0.7209, 0.4167, 0.7209, 0.5833, 0.7442, 0.5833, 0.7442, 0.5, 0.7209, 0.5, 0.7209, 0.6667, 0.7442, 0.6667, 0.7442, 0.5833, 0.7209, 0.5833, 0.7209, 0.75, 0.7442, 0.75, 0.7442, 0.6667, 0.7209, 0.6667, 0.7209, 0.8333, 0.7442, 0.8333, 0.7442, 0.75, 0.7209, 0.75, 0.7209, 0.9167, 0.7442, 0.9167, 0.7442, 0.8333, 0.7209, 0.8333, 0.7442, 1.0, 0.7674, 1.0, 0.7674, 0.9167, 0.7442, 0.9167, 0.7442, 0.08333, 0.7674, 0.08333, 0.7674, 0.0, 0.7442, 0.0, 0.7442, 0.1667, 0.7674, 0.1667, 0.7674, 0.08333, 0.7442, 0.08333, 0.7442, 0.25, 0.7674, 0.25, 0.7674, 0.1667, 0.7442, 0.1667, 0.7442, 0.3333, 0.7674, 0.3333, 0.7674, 0.25, 0.7442, 0.25, 0.7442, 0.4167, 0.7674, 0.4167, 0.7674, 0.3333, 0.7442, 0.3333, 0.7442, 0.5, 0.7674, 0.5, 0.7674, 0.4167, 0.7442, 0.4167, 0.7442, 0.5833, 0.7674, 0.5833, 0.7674, 0.5, 0.7442, 0.5, 0.7442, 0.6667, 0.7674, 0.6667, 0.7674, 0.5833, 0.7442, 0.5833, 0.7442, 0.75, 0.7674, 0.75, 0.7674, 0.6667, 0.7442, 0.6667, 0.7442, 0.8333, 0.7674, 0.8333, 0.7674, 0.75, 0.7442, 0.75, 0.7442, 0.9167, 0.7674, 0.9167, 0.7674, 0.8333, 0.7442, 0.8333, 0.7674, 1.0, 0.7907, 1.0, 0.7907, 0.9167, 0.7674, 0.9167, 0.7674, 0.08333, 0.7907, 0.08333, 0.7907, 0.0, 0.7674, 0.0, 0.7674, 0.1667, 0.7907, 0.1667, 0.7907, 0.08333, 0.7674, 0.08333, 0.7674, 0.25, 0.7907, 0.25, 0.7907, 0.1667, 0.7674, 0.1667, 0.7674, 0.3333, 0.7907, 0.3333, 0.7907, 0.25, 0.7674, 0.25, 0.7674, 0.4167, 0.7907, 0.4167, 0.7907, 0.3333, 0.7674, 0.3333, 0.7674, 0.5, 0.7907, 0.5, 0.7907, 0.4167, 0.7674, 0.4167, 0.7674, 0.5833, 0.7907, 0.5833, 0.7907, 0.5, 0.7674, 0.5, 0.7674, 0.6667, 0.7907, 0.6667, 0.7907, 0.5833, 0.7674, 0.5833, 0.7674, 0.75, 0.7907, 0.75, 0.7907, 0.6667, 0.7674, 0.6667, 0.7674, 0.8333, 0.7907, 0.8333, 0.7907, 0.75, 0.7674, 0.75, 0.7674, 0.9167, 0.7907, 0.9167, 0.7907, 0.8333, 0.7674, 0.8333, 0.7907, 1.0, 0.814, 1.0, 0.814, 0.9167, 0.7907, 0.9167, 0.7907, 0.08333, 0.814, 0.08333, 0.814, 0.0, 0.7907, 0.0, 0.7907, 0.1667, 0.814, 0.1667, 0.814, 0.08333, 0.7907, 0.08333, 0.7907, 0.25, 0.814, 0.25, 0.814, 0.1667, 0.7907, 0.1667, 0.7907, 0.3333, 0.814, 0.3333, 0.814, 0.25, 0.7907, 0.25, 0.7907, 0.4167, 0.814, 0.4167, 0.814, 0.3333, 0.7907, 0.3333, 0.7907, 0.5, 0.814, 0.5, 0.814, 0.4167, 0.7907, 0.4167, 0.7907, 0.5833, 0.814, 0.5833, 0.814, 0.5, 0.7907, 0.5, 0.7907, 0.6667, 0.814, 0.6667, 0.814, 0.5833, 0.7907, 0.5833, 0.7907, 0.75, 0.814, 0.75, 0.814, 0.6667, 0.7907, 0.6667, 0.7907, 0.8333, 0.814, 0.8333, 0.814, 0.75, 0.7907, 0.75, 0.7907, 0.9167, 0.814, 0.9167, 0.814, 0.8333, 0.7907, 0.8333, 0.814, 1.0, 0.8372, 1.0, 0.8372, 0.9167, 0.814, 0.9167, 0.814, 0.08333, 0.8372, 0.08333, 0.8372, 0.0, 0.814, 0.0, 0.814, 0.1667, 0.8372, 0.1667, 0.8372, 0.08333, 0.814, 0.08333, 0.814, 0.25, 0.8372, 0.25, 0.8372, 0.1667, 0.814, 0.1667, 0.814, 0.3333, 0.8372, 0.3333, 0.8372, 0.25, 0.814, 0.25, 0.814, 0.4167, 0.8372, 0.4167, 0.8372, 0.3333, 0.814, 0.3333, 0.814, 0.5, 0.8372, 0.5, 0.8372, 0.4167, 0.814, 0.4167, 0.814, 0.5833, 0.8372, 0.5833, 0.8372, 0.5, 0.814, 0.5, 0.814, 0.6667, 0.8372, 0.6667, 0.8372, 0.5833, 0.814, 0.5833, 0.814, 0.75, 0.8372, 0.75, 0.8372, 0.6667, 0.814, 0.6667, 0.814, 0.8333, 0.8372, 0.8333, 0.8372, 0.75, 0.814, 0.75, 0.814, 0.9167, 0.8372, 0.9167, 0.8372, 0.8333, 0.814, 0.8333, 0.8372, 1.0, 0.8605, 1.0, 0.8605, 0.9167, 0.8372, 0.9167, 0.8372, 0.08333, 0.8605, 0.08333, 0.8605, 0.0, 0.8372, 0.0, 0.8372, 0.1667, 0.8605, 0.1667, 0.8605, 0.08333, 0.8372, 0.08333, 0.8372, 0.25, 0.8605, 0.25, 0.8605, 0.1667, 0.8372, 0.1667, 0.8372, 0.3333, 0.8605, 0.3333, 0.8605, 0.25, 0.8372, 0.25, 0.8372, 0.4167, 0.8605, 0.4167, 0.8605, 0.3333, 0.8372, 0.3333, 0.8372, 0.5, 0.8605, 0.5, 0.8605, 0.4167, 0.8372, 0.4167, 0.8372, 0.5833, 0.8605, 0.5833, 0.8605, 0.5, 0.8372, 0.5, 0.8372, 0.6667, 0.8605, 0.6667, 0.8605, 0.5833, 0.8372, 0.5833, 0.8372, 0.75, 0.8605, 0.75, 0.8605, 0.6667, 0.8372, 0.6667, 0.8372, 0.8333, 0.8605, 0.8333, 0.8605, 0.75, 0.8372, 0.75, 0.8372, 0.9167, 0.8605, 0.9167, 0.8605, 0.8333, 0.8372, 0.8333, 0.8605, 1.0, 0.8837, 1.0, 0.8837, 0.9167, 0.8605, 0.9167, 0.8605, 0.08333, 0.8837, 0.08333, 0.8837, 0.0, 0.8605, 0.0, 0.8605, 0.1667, 0.8837, 0.1667, 0.8837, 0.08333, 0.8605, 0.08333, 0.8605, 0.25, 0.8837, 0.25, 0.8837, 0.1667, 0.8605, 0.1667, 0.8605, 0.3333, 0.8837, 0.3333, 0.8837, 0.25, 0.8605, 0.25, 0.8605, 0.4167, 0.8837, 0.4167, 0.8837, 0.3333, 0.8605, 0.3333, 0.8605, 0.5, 0.8837, 0.5, 0.8837, 0.4167, 0.8605, 0.4167, 0.8605, 0.5833, 0.8837, 0.5833, 0.8837, 0.5, 0.8605, 0.5, 0.8605, 0.6667, 0.8837, 0.6667, 0.8837, 0.5833, 0.8605, 0.5833, 0.8605, 0.75, 0.8837, 0.75, 0.8837, 0.6667, 0.8605, 0.6667, 0.8605, 0.8333, 0.8837, 0.8333, 0.8837, 0.75, 0.8605, 0.75, 0.8605, 0.9167, 0.8837, 0.9167, 0.8837, 0.8333, 0.8605, 0.8333, 0.8837, 1.0, 0.907, 1.0, 0.907, 0.9167, 0.8837, 0.9167, 0.8837, 0.08333, 0.907, 0.08333, 0.907, 0.0, 0.8837, 0.0, 0.8837, 0.1667, 0.907, 0.1667, 0.907, 0.08333, 0.8837, 0.08333, 0.8837, 0.25, 0.907, 0.25, 0.907, 0.1667, 0.8837, 0.1667, 0.8837, 0.3333, 0.907, 0.3333, 0.907, 0.25, 0.8837, 0.25, 0.8837, 0.4167, 0.907, 0.4167, 0.907, 0.3333, 0.8837, 0.3333, 0.8837, 0.5, 0.907, 0.5, 0.907, 0.4167, 0.8837, 0.4167, 0.8837, 0.5833, 0.907, 0.5833, 0.907, 0.5, 0.8837, 0.5, 0.8837, 0.6667, 0.907, 0.6667, 0.907, 0.5833, 0.8837, 0.5833, 0.8837, 0.75, 0.907, 0.75, 0.907, 0.6667, 0.8837, 0.6667, 0.8837, 0.8333, 0.907, 0.8333, 0.907, 0.75, 0.8837, 0.75, 0.8837, 0.9167, 0.907, 0.9167, 0.907, 0.8333, 0.8837, 0.8333, 0.907, 1.0, 0.9302, 1.0, 0.9302, 0.9167, 0.907, 0.9167, 0.907, 0.08333, 0.9302, 0.08333, 0.9302, 0.0, 0.907, 0.0, 0.907, 0.1667, 0.9302, 0.1667, 0.9302, 0.08333, 0.907, 0.08333, 0.907, 0.25, 0.9302, 0.25, 0.9302, 0.1667, 0.907, 0.1667, 0.907, 0.3333, 0.9302, 0.3333, 0.9302, 0.25, 0.907, 0.25, 0.907, 0.4167, 0.9302, 0.4167, 0.9302, 0.3333, 0.907, 0.3333, 0.907, 0.5, 0.9302, 0.5, 0.9302, 0.4167, 0.907, 0.4167, 0.907, 0.5833, 0.9302, 0.5833, 0.9302, 0.5, 0.907, 0.5, 0.907, 0.6667, 0.9302, 0.6667, 0.9302, 0.5833, 0.907, 0.5833, 0.907, 0.75, 0.9302, 0.75, 0.9302, 0.6667, 0.907, 0.6667, 0.907, 0.8333, 0.9302, 0.8333, 0.9302, 0.75, 0.907, 0.75, 0.907, 0.9167, 0.9302, 0.9167, 0.9302, 0.8333, 0.907, 0.8333, 0.9302, 1.0, 0.9535, 1.0, 0.9535, 0.9167, 0.9302, 0.9167, 0.9302, 0.08333, 0.9535, 0.08333, 0.9535, 0.0, 0.9302, 0.0, 0.9302, 0.1667, 0.9535, 0.1667, 0.9535, 0.08333, 0.9302, 0.08333, 0.9302, 0.25, 0.9535, 0.25, 0.9535, 0.1667, 0.9302, 0.1667, 0.9302, 0.3333, 0.9535, 0.3333, 0.9535, 0.25, 0.9302, 0.25, 0.9302, 0.4167, 0.9535, 0.4167, 0.9535, 0.3333, 0.9302, 0.3333, 0.9302, 0.5, 0.9535, 0.5, 0.9535, 0.4167, 0.9302, 0.4167, 0.9302, 0.5833, 0.9535, 0.5833, 0.9535, 0.5, 0.9302, 0.5, 0.9302, 0.6667, 0.9535, 0.6667, 0.9535, 0.5833, 0.9302, 0.5833, 0.9302, 0.75, 0.9535, 0.75, 0.9535, 0.6667, 0.9302, 0.6667, 0.9302, 0.8333, 0.9535, 0.8333, 0.9535, 0.75, 0.9302, 0.75, 0.9302, 0.9167, 0.9535, 0.9167, 0.9535, 0.8333, 0.9302, 0.8333, 0.9535, 1.0, 0.9767, 1.0, 0.9767, 0.9167, 0.9535, 0.9167, 0.9535, 0.08333, 0.9767, 0.08333, 0.9767, 0.0, 0.9535, 0.0, 0.9535, 0.1667, 0.9767, 0.1667, 0.9767, 0.08333, 0.9535, 0.08333, 0.9535, 0.25, 0.9767, 0.25, 0.9767, 0.1667, 0.9535, 0.1667, 0.9535, 0.3333, 0.9767, 0.3333, 0.9767, 0.25, 0.9535, 0.25, 0.9535, 0.4167, 0.9767, 0.4167, 0.9767, 0.3333, 0.9535, 0.3333, 0.9535, 0.5, 0.9767, 0.5, 0.9767, 0.4167, 0.9535, 0.4167, 0.9535, 0.5833, 0.9767, 0.5833, 0.9767, 0.5, 0.9535, 0.5, 0.9535, 0.6667, 0.9767, 0.6667, 0.9767, 0.5833, 0.9535, 0.5833, 0.9535, 0.75, 0.9767, 0.75, 0.9767, 0.6667, 0.9535, 0.6667, 0.9535, 0.8333, 0.9767, 0.8333, 0.9767, 0.75, 0.9535, 0.75, 0.9535, 0.9167, 0.9767, 0.9167, 0.9767, 0.8333, 0.9535, 0.8333, 0.9976, 0.9167, 0.9976, 1.0, 0.9976, 1.0, 0.9976, 0.9167, 0.9976, 0.5833, 0.9976, 0.6667, 0.9976, 0.6667, 0.9976, 0.5833, 0.9976, 0.0, 0.9976, 0.08333, 0.9976, 0.08333, 0.9976, 0.0, 0.0, 0.0, 0.0, 0.0, 0.0, 0.0, 0.0, 0.0, 0.0, 0.0, 0.0, 0.0, 0.0, 0.0, 0.0, 0.0, 0.9976, 0.6667, 0.9976, 0.75, 0.9976, 0.75, 0.9976, 0.6667, 0.0, 0.0, 0.0, 0.0, 0.0, 0.0, 0.0, 0.0, 0.0, 0.0, 0.0, 0.0, 0.0, 0.0, 0.0, 0.0, 0.9976, 0.08333, 0.9976, 0.1667, 0.9976, 0.1667, 0.9976, 0.08333, 0.9976, 0.75, 0.9976, 0.8333, 0.9976, 0.8333, 0.9976, 0.75, 0.0, 0.0, 0.0, 0.0, 0.0, 0.0, 0.0, 0.0, 0.9976, 0.1667, 0.9976, 0.25, 0.9976, 0.25, 0.9976, 0.1667, 0.9767, 0.9167, 0.9976, 0.9167, 0.9976, 0.8333, 0.9767, 0.8333, 0.9767, 0.8333, 0.9976, 0.8333, 0.9976, 0.75, 0.9767, 0.75, 0.9767, 0.75, 0.9976, 0.75, 0.9976, 0.6667, 0.9767, 0.6667, 0.9767, 0.6667, 0.9976, 0.6667, 0.9976, 0.5833, 0.9767, 0.5833, 0.9767, 0.5833, 0.9976, 0.5833, 0.9976, 0.5, 0.9767, 0.5, 0.9767, 0.5, 0.9976, 0.5, 0.9976, 0.4167, 0.9767, 0.4167, 0.9767, 0.4167, 0.9976, 0.4167, 0.9976, 0.3333, 0.9767, 0.3333, 0.9767, 0.3333, 0.9976, 0.3333, 0.9976, 0.25, 0.9767, 0.25, 0.9767, 0.25, 0.9976, 0.25, 0.9976, 0.1667, 0.9767, 0.1667, 0.9767, 0.1667, 0.9976, 0.1667, 0.9976, 0.08333, 0.9767, 0.08333, 0.9767, 0.08333, 0.9976, 0.08333, 0.9976, 0.0, 0.9767, 0.0, 0.9767, 1.0, 0.9976, 1.0, 0.9976, 0.9167, 0.9767, 0.9167, 0.9976, 1.0, 1.0, 1.0, 1.0, 0.9167, 0.9976, 0.9167, 0.9976, 0.08333, 1.0, 0.08333, 1.0, 0.0, 0.9976, 0.0, 0.9976, 0.1667, 1.0, 0.1667, 1.0, 0.08333, 0.9976, 0.08333, 0.9976, 0.25, 1.0, 0.25, 1.0, 0.1667, 0.9976, 0.1667, 0.9976, 0.3333, 1.0, 0.3333, 1.0, 0.25, 0.9976, 0.25, 0.9976, 0.4167, 1.0, 0.4167, 1.0, 0.3333, 0.9976, 0.3333, 0.9976, 0.5, 1.0, 0.5, 1.0, 0.4167, 0.9976, 0.4167, 0.9976, 0.5833, 1.0, 0.5833, 1.0, 0.5, 0.9976, 0.5, 0.9976, 0.6667, 1.0, 0.6667, 1.0, 0.5833, 0.9976, 0.5833, 0.9976, 0.75, 1.0, 0.75, 1.0, 0.6667, 0.9976, 0.6667, 0.9976, 0.8333, 1.0, 0.8333, 1.0, 0.75, 0.9976, 0.75, 0.9976, 0.9167, 1.0, 0.9167, 1.0, 0.8333, 0.9976, 0.8333, 0.0, 0.0, 0.0, 0.0, 0.0, 0.0, 0.0, 0.0, 0.9976, 0.5, 0.9976, 0.5833, 0.9976, 0.5833, 0.9976, 0.5, 0.0, 0.0, 0.0, 0.0, 0.0, 0.0, 0.0, 0.0, 0.9976, 0.4167, 0.9976, 0.5, 0.9976, 0.5, 0.9976, 0.4167, 0.0, 0.0, 0.0, 0.0, 0.0, 0.0, 0.0, 0.0, 0.0, 0.0, 0.0, 0.0, 0.0, 0.0, 0.0, 0.0, 0.9976, 0.3333, 0.9976, 0.4167, 0.9976, 0.4167, 0.9976, 0.3333, 0.0, 0.0, 0.0, 0.0, 0.0, 0.0, 0.0, 0.0, 0.9976, 0.25, 0.9976, 0.3333, 0.9976, 0.3333, 0.9976, 0.25, 0.0, 0.0, 0.0, 0.0, 0.0, 0.0, 0.0, 0.0, 0.9976, 0.8333, 0.9976, 0.9167, 0.9976, 0.9167, 0.9976, 0.8333, 0.0, 0.0, 0.0, 0.0, 0.0, 0.0, 0.0, 0.0, 0.4995, 0.5, 0.4995, 0.5833, 0.4995, 0.5833, 0.4995, 0.5, 0.5035, 0.8333, 0.5035, 0.75, 0.5035, 0.75, 0.5035, 0.8333, 0.5035, 0.25, 0.5035, 0.1667, 0.5035, 0.1667, 0.5035, 0.25, 0.4995, 0.4167, 0.4995, 0.5, 0.4995, 0.5, 0.4995, 0.4167, 0.5035, 0.9167, 0.5035, 0.8333, 0.5035, 0.8333, 0.5035, 0.9167, 0.5035, 0.3333, 0.5035, 0.25, 0.5035, 0.25, 0.5035, 0.3333, 0.4995, 0.3333, 0.4995, 0.4167, 0.4995, 0.4167, 0.4995, 0.3333, 0.5035, 0.4167, 0.5035, 0.3333, 0.5035, 0.3333, 0.5035, 0.4167, 0.4995, 0.25, 0.4995, 0.3333, 0.4995, 0.3333, 0.4995, 0.25, 0.4995, 0.8333, 0.4995, 0.9167, 0.4995, 0.9167, 0.4995, 0.8333, 0.5035, 0.5, 0.5035, 0.4167, 0.5035, 0.4167, 0.5035, 0.5, 0.4995, 0.1667, 0.4995, 0.25, 0.4995, 0.25, 0.4995, 0.1667, 0.4884, 1.0, 0.4995, 1.0, 0.4995, 0.9167, 0.4884, 0.9167, 0.4884, 0.08333, 0.4995, 0.08333, 0.4995, 0.0, 0.4884, 0.0, 0.4884, 0.1667, 0.4995, 0.1667, 0.4995, 0.08333, 0.4884, 0.08333, 0.4884, 0.25, 0.4995, 0.25, 0.4995, 0.1667, 0.4884, 0.1667, 0.4884, 0.3333, 0.4995, 0.3333, 0.4995, 0.25, 0.4884, 0.25, 0.4884, 0.4167, 0.4995, 0.4167, 0.4995, 0.3333, 0.4884, 0.3333, 0.4884, 0.5, 0.4995, 0.5, 0.4995, 0.4167, 0.4884, 0.4167, 0.4884, 0.5833, 0.4995, 0.5833, 0.4995, 0.5, 0.4884, 0.5, 0.4884, 0.6667, 0.4995, 0.6667, 0.4995, 0.5833, 0.4884, 0.5833, 0.4884, 0.75, 0.4995, 0.75, 0.4995, 0.6667, 0.4884, 0.6667, 0.4884, 0.8333, 0.4995, 0.8333, 0.4995, 0.75, 0.4884, 0.75, 0.4884, 0.9167, 0.4995, 0.9167, 0.4995, 0.8333, 0.4884, 0.8333, 0.4995, 0.9167, 0.5035, 0.9167, 0.5035, 0.8333, 0.4995, 0.8333, 0.4995, 0.8333, 0.5035, 0.8333, 0.5035, 0.75, 0.4995, 0.75, 0.4995, 0.75, 0.5035, 0.75, 0.5035, 0.6667, 0.4995, 0.6667, 0.4995, 0.6667, 0.5035, 0.6667, 0.5035, 0.5833, 0.4995, 0.5833, 0.4995, 0.5833, 0.5035, 0.5833, 0.5035, 0.5, 0.4995, 0.5, 0.4995, 0.5, 0.5035, 0.5, 0.5035, 0.4167, 0.4995, 0.4167, 0.4995, 0.4167, 0.5035, 0.4167, 0.5035, 0.3333, 0.4995, 0.3333, 0.4995, 0.3333, 0.5035, 0.3333, 0.5035, 0.25, 0.4995, 0.25, 0.4995, 0.25, 0.5035, 0.25, 0.5035, 0.1667, 0.4995, 0.1667, 0.4995, 0.1667, 0.5035, 0.1667, 0.5035, 0.08333, 0.4995, 0.08333, 0.4995, 0.08333, 0.5035, 0.08333, 0.5035, 0.0, 0.4995, 0.0, 0.4995, 1.0, 0.5035, 1.0, 0.5035, 0.9167, 0.4995, 0.9167, 0.5035, 0.1667, 0.5035, 0.08333, 0.5035, 0.08333, 0.5035, 0.1667, 0.4995, 0.9167, 0.4995, 1.0, 0.4995, 1.0, 0.4995, 0.9167, 0.5035, 0.75, 0.5035, 0.6667, 0.5035, 0.6667, 0.5035, 0.75, 0.4995, 0.5833, 0.4995, 0.6667, 0.4995, 0.6667, 0.4995, 0.5833, 0.5035, 0.08333, 0.5035, 0.0, 0.5035, 0.0, 0.5035, 0.08333, 0.4995, 0.0, 0.4995, 0.08333, 0.4995, 0.08333, 0.4995, 0.0, 0.5035, 0.6667, 0.5035, 0.5833, 0.5035, 0.5833, 0.5035, 0.6667, 0.4995, 0.6667, 0.4995, 0.75, 0.4995, 0.75, 0.4995, 0.6667, 0.5035, 1.0, 0.5035, 0.9167, 0.5035, 0.9167, 0.5035, 1.0, 0.4995, 0.08333, 0.4995, 0.1667, 0.4995, 0.1667, 0.4995, 0.08333, 0.5035, 0.5833, 0.5035, 0.5, 0.5035, 0.5, 0.5035, 0.5833, 0.4995, 0.75, 0.4995, 0.8333, 0.4995, 0.8333, 0.4995, 0.75, 0.007735, 0.4167, 0.007735, 0.5, 0.007735, 0.5, 0.007735, 0.4167, 0.01166, 0.9167, 0.01166, 0.8333, 0.01166, 0.8333, 0.01166, 0.9167, 0.01166, 0.3333, 0.01166, 0.25, 0.01166, 0.25, 0.01166, 0.3333, 0.007735, 0.3333, 0.007735, 0.4167, 0.007735, 0.4167, 0.007735, 0.3333, 0.01166, 0.4167, 0.01166, 0.3333, 0.01166, 0.3333, 0.01166, 0.4167, 0.007735, 0.25, 0.007735, 0.3333, 0.007735, 0.3333, 0.007735, 0.25, 0.007735, 0.8333, 0.007735, 0.9167, 0.007735, 0.9167, 0.007735, 0.8333, 0.01166, 0.5, 0.01166, 0.4167, 0.01166, 0.4167, 0.01166, 0.5, 0.007735, 0.1667, 0.007735, 0.25, 0.007735, 0.25, 0.007735, 0.1667, 0.007735, 0.75, 0.007735, 0.8333, 0.007735, 0.8333, 0.007735, 0.75, 0.01166, 0.5833, 0.01166, 0.5, 0.01166, 0.5, 0.01166, 0.5833, 0.007735, 0.08333, 0.007735, 0.1667, 0.007735, 0.1667, 0.007735, 0.08333, 0.0, 1.0, 0.007735, 1.0, 0.007735, 0.9167, 0.0, 0.9167, 0.0, 0.08333, 0.007735, 0.08333, 0.007735, 0.0, 0.0, 0.0, 0.0, 0.1667, 0.007735, 0.1667, 0.007735, 0.08333, 0.0, 0.08333, 0.0, 0.25, 0.007735, 0.25, 0.007735, 0.1667, 0.0, 0.1667, 0.0, 0.3333, 0.007735, 0.3333, 0.007735, 0.25, 0.0, 0.25, 0.0, 0.4167, 0.007735, 0.4167, 0.007735, 0.3333, 0.0, 0.3333, 0.0, 0.5, 0.007735, 0.5, 0.007735, 0.4167, 0.0, 0.4167, 0.0, 0.5833, 0.007735, 0.5833, 0.007735, 0.5, 0.0, 0.5, 0.0, 0.6667, 0.007735, 0.6667, 0.007735, 0.5833, 0.0, 0.5833, 0.0, 0.75, 0.007735, 0.75, 0.007735, 0.6667, 0.0, 0.6667, 0.0, 0.8333, 0.007735, 0.8333, 0.007735, 0.75, 0.0, 0.75, 0.0, 0.9167, 0.007735, 0.9167, 0.007735, 0.8333, 0.0, 0.8333, 0.007735, 0.9167, 0.01166, 0.9167, 0.01166, 0.8333, 0.007735, 0.8333, 0.007735, 0.8333, 0.01166, 0.8333, 0.01166, 0.75, 0.007735, 0.75, 0.007735, 0.75, 0.01166, 0.75, 0.01166, 0.6667, 0.007735, 0.6667, 0.007735, 0.6667, 0.01166, 0.6667, 0.01166, 0.5833, 0.007735, 0.5833, 0.007735, 0.5833, 0.01166, 0.5833, 0.01166, 0.5, 0.007735, 0.5, 0.007735, 0.5, 0.01166, 0.5, 0.01166, 0.4167, 0.007735, 0.4167, 0.007735, 0.4167, 0.01166, 0.4167, 0.01166, 0.3333, 0.007735, 0.3333, 0.007735, 0.3333, 0.01166, 0.3333, 0.01166, 0.25, 0.007735, 0.25, 0.007735, 0.25, 0.01166, 0.25, 0.01166, 0.1667, 0.007735, 0.1667, 0.007735, 0.1667, 0.01166, 0.1667, 0.01166, 0.08333, 0.007735, 0.08333, 0.007735, 0.08333, 0.01166, 0.08333, 0.01166, 0.0, 0.007735, 0.0, 0.007735, 1.0, 0.01166, 1.0, 0.01166, 0.9167, 0.007735, 0.9167, 0.01166, 0.25, 0.01166, 0.1667, 0.01166, 0.1667, 0.01166, 0.25, 0.01166, 0.8333, 0.01166, 0.75, 0.01166, 0.75, 0.01166, 0.8333, 0.007735, 0.5, 0.007735, 0.5833, 0.007735, 0.5833, 0.007735, 0.5, 0.01166, 0.1667, 0.01166, 0.08333, 0.01166, 0.08333, 0.01166, 0.1667, 0.007735, 0.9167, 0.007735, 1.0, 0.007735, 1.0, 0.007735, 0.9167, 0.01166, 0.75, 0.01166, 0.6667, 0.01166, 0.6667, 0.01166, 0.75, 0.007735, 0.5833, 0.007735, 0.6667, 0.007735, 0.6667, 0.007735, 0.5833, 0.01166, 0.08333, 0.01166, 0.0, 0.01166, 0.0, 0.01166, 0.08333, 0.007735, 0.0, 0.007735, 0.08333, 0.007735, 0.08333, 0.007735, 0.0, 0.01166, 0.6667, 0.01166, 0.5833, 0.01166, 0.5833, 0.01166, 0.6667, 0.007735, 0.6667, 0.007735, 0.75, 0.007735, 0.75, 0.007735, 0.6667, 0.01166, 1.0, 0.01166, 0.9167, 0.01166, 0.9167, 0.01166, 1.0])
me_plane_002.materials.append(mat_metal)
me_plane_002.auto_texspace = False
me_plane_002.update()
me_plane = bpy.data.meshes.new('Plane')
me_plane.from_pydata([(-2.0, -2.0, 0.0), (2.0, -2.0, 0.0), (-2.0, 2.0, 0.0), (2.0, 2.0, 0.0)], [], [(0, 1, 3, 2)])
_uv = me_plane.uv_layers.new(name='UVMap')
_uv.uv.foreach_set('vector', [0.008454, 0.02274, 0.3097, 0.02274, 0.3097, 0.324, 0.008454, 0.324])
me_plane.materials.append(mat_grass)
me_plane.update()

# ---- objects
ob_plane_001 = bpy.data.objects.new('Plane.001', me_plane_002)
ob_camera = bpy.data.objects.new('Camera', cam_camera)
ob_area = bpy.data.objects.new('Area', light_area)
ob_plane = bpy.data.objects.new('Plane', me_plane)

# ---- transforms, parenting, visibility, modifiers, constraints
ob_plane_001.location = (0.5568, 0.03356, 0.0)
ob_camera.location = (5.554, -5.308, 3.121)
ob_camera.rotation_euler = (1.213, -0.05676, 0.8352)
ob_camera.lock_rotations_4d = False
ob_camera.empty_display_type = 'ARROWS'
ob_camera.color = (0.0, 0.0, 0.0, 0.0)
ob_camera.display_type = 'WIRE'
ob_camera.lineart.crease_threshold = 0.0
ob_area.location = (-2.577, -2.593, 2.588)
ob_area.rotation_euler = (1.166, 0.02589, -0.7846)
ob_area.scale = (2.256, 2.256, 2.256)
ob_plane.location = (0.0, 0.0, 0.0)

# ---- collection membership
scene.collection.objects.link(ob_plane_001)
col_set.objects.link(ob_camera)
col_set.objects.link(ob_area)
col_floor.objects.link(ob_plane)

# ---- scene / render settings (as saved in the file)
scene.camera = ob_camera
scene.frame_start = 1; scene.frame_end = 250; scene.frame_set(0)
scene.render.engine = 'CYCLES'
scene.render.resolution_x = 1024
scene.render.resolution_y = 1024
scene.cycles.samples = 256
scene.view_settings.view_transform = 'Filmic'
bpy.context.view_layer.update()
